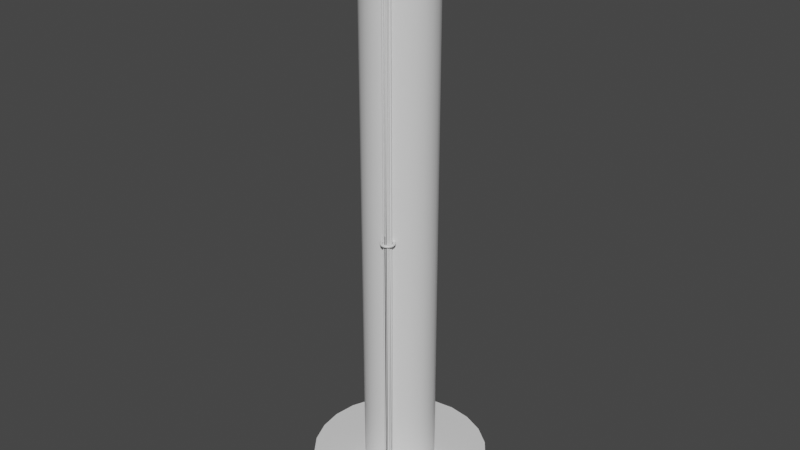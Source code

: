 # Source: button_stand.blend  (saved by Blender 3.6.13; exported with 4.5.12 LTS)
import bpy
from mathutils import Matrix  # noqa: F401  (used for matrix-valued properties, if any)

bpy.ops.wm.read_factory_settings(use_empty=True)
scene = bpy.context.scene
scene.name = 'Scene'

# ---- materials (node trees are filled in below, after node groups)
mat_material = bpy.data.materials.new('Material')
mat_material.alpha_threshold = 0.0
mat_material.use_transparent_shadow = False
mat_material.roughness = 0.5
mat_material.line_color = (0.0, 0.0, 0.0, 1.0)

# ---- node groups
ng_auto_smooth = bpy.data.node_groups.new('Auto Smooth', 'GeometryNodeTree')
_s = ng_auto_smooth.interface.new_socket(name='Geometry', in_out='OUTPUT', socket_type='NodeSocketGeometry')
_s = ng_auto_smooth.interface.new_socket(name='Geometry', in_out='INPUT', socket_type='NodeSocketGeometry')
_s = ng_auto_smooth.interface.new_socket(name='Angle', in_out='INPUT', socket_type='NodeSocketFloat')
_s.subtype = 'ANGLE'
_s.min_value = 0.0
_s.max_value = 3.142
ng_auto_smooth.is_modifier = True
_N = ng_auto_smooth.nodes; _L = ng_auto_smooth.links
n0 = _N.new('NodeGroupOutput'); n0.name = 'Group Output'; n0.location = (480, -100)
n1 = _N.new('NodeGroupInput'); n1.name = 'Group Input'; n1.location = (-420, -300)
n2 = _N.new('NodeGroupInput'); n2.name = 'Group Input.001'; n2.location = (-60, -100)
n3 = _N.new('GeometryNodeSetShadeSmooth'); n3.name = 'Set Shade Smooth'; n3.location = (120, -100)
n3.domain = 'EDGE'
n4 = _N.new('GeometryNodeSetShadeSmooth'); n4.name = 'Set Shade Smooth.001'; n4.location = (300, -100)
n5 = _N.new('GeometryNodeInputMeshEdgeAngle'); n5.name = 'Edge Angle'; n5.location = (-420, -220)
n6 = _N.new('GeometryNodeInputEdgeSmooth'); n6.name = 'Is Edge Smooth'; n6.location = (-60, -160)
n7 = _N.new('GeometryNodeInputShadeSmooth'); n7.name = 'Is Face Smooth'; n7.location = (-240, -340)
n8 = _N.new('FunctionNodeBooleanMath'); n8.name = 'Boolean Math'; n8.location = (-60, -220)
n9 = _N.new('FunctionNodeCompare'); n9.name = 'Compare'; n9.location = (-240, -180)
n9.operation = 'LESS_EQUAL'
_L.new(n5.outputs[0], n9.inputs[0])
_L.new(n4.outputs[0], n0.inputs[0])
_L.new(n1.outputs[1], n9.inputs[1])
_L.new(n9.outputs[0], n8.inputs[0])
_L.new(n7.outputs[0], n8.inputs[1])
_L.new(n2.outputs[0], n3.inputs[0])
_L.new(n6.outputs[0], n3.inputs[1])
_L.new(n3.outputs[0], n4.inputs[0])
_L.new(n8.outputs[0], n3.inputs[2])
n0.is_active_output = True

# ---- material node trees
mat_material.use_nodes = True; mat_material.node_tree.nodes.clear()
_N = mat_material.node_tree.nodes; _L = mat_material.node_tree.links
n0 = _N.new('ShaderNodeOutputMaterial'); n0.name = 'Material Output'; n0.location = (300, 300)
n1 = _N.new('ShaderNodeBsdfPrincipled'); n1.name = 'Principled BSDF'; n1.location = (10, 300)
n1.distribution = 'GGX'
n1.subsurface_method = 'RANDOM_WALK_SKIN'
n1.inputs[3].default_value = 1.45
n1.inputs[27].default_value = (0.0, 0.0, 0.0, 1.0)
n1.inputs[28].default_value = 1.0
_L.new(n1.outputs[0], n0.inputs[0])
n0.is_active_output = True

# ---- world
world_world = bpy.data.worlds.new('World'); scene.world = world_world
world_world.use_nodes = True; world_world.node_tree.nodes.clear()
_N = world_world.node_tree.nodes; _L = world_world.node_tree.links
n0 = _N.new('ShaderNodeOutputWorld'); n0.name = 'World Output'; n0.location = (300, 300)
n1 = _N.new('ShaderNodeBackground'); n1.name = 'Background'; n1.location = (10, 300)
n1.inputs[0].default_value = (0.05088, 0.05088, 0.05088, 1.0)
_L.new(n1.outputs[0], n0.inputs[0])
n0.is_active_output = True
world_world.color = (0.05088, 0.05088, 0.05088)
world_world.use_sun_shadow = False
world_world.sun_shadow_jitter_overblur = 0.0

# ---- meshes
me_cube = bpy.data.meshes.new('Cube')
me_cube.from_pydata([(0.1375, -0.001261, 0.0646), (-0.001261, 0.1375, 0.0646), (0.1328, 0.03432, 0.0646), (0.1189, 0.0679, 0.0646), (0.09674, 0.09674, 0.0646), (0.0679, 0.1189, 0.0646), (0.03432, 0.1328, 0.0646), (-0.001712, 0.3397, -0.0646), (0.3397, -0.001712, -0.0646), (0.08664, 0.328, -0.0646), (0.169, 0.2939, -0.0646), (0.2397, 0.2397, -0.0646), (0.2939, 0.169, -0.0646), (0.328, 0.08664, -0.0646), (-0.001261, -0.1379, 0.0646), (0.03432, -0.1333, 0.0646), (0.0679, -0.1193, 0.0646), (0.09674, -0.09722, 0.0646), (0.1189, -0.06838, 0.0646), (0.133, -0.03438, 0.0646), (-0.001712, -0.3401, -0.0646), (0.328, -0.08712, -0.0646), (0.2939, -0.1694, -0.0646), (0.2397, -0.2401, -0.0646), (0.169, -0.2944, -0.0646), (0.08664, -0.3285, -0.0646), (-0.1379, -0.001261, 0.0646), (-0.03438, 0.133, 0.0646), (-0.06838, 0.1189, 0.0646), (-0.09722, 0.09674, 0.0646), (-0.1193, 0.0679, 0.0646), (-0.1333, 0.03432, 0.0646), (-0.3401, -0.001712, -0.0646), (-0.3285, 0.08664, -0.0646), (-0.2944, 0.169, -0.0646), (-0.2401, 0.2397, -0.0646), (-0.1694, 0.2939, -0.0646), (-0.08712, 0.328, -0.0646), (-0.1334, -0.03438, 0.0646), (-0.1193, -0.06838, 0.0646), (-0.09722, -0.09722, 0.0646), (-0.06838, -0.1193, 0.0646), (-0.03438, -0.1334, 0.0646), (-0.08712, -0.3285, -0.0646), (-0.1694, -0.2944, -0.0646), (-0.2401, -0.2401, -0.0646), (-0.2944, -0.1694, -0.0646), (-0.3285, -0.08712, -0.0646), (0.328, 0.08664, 0.0646), (0.3397, -0.001712, 0.0646), (0.2939, 0.169, 0.0646), (0.2397, 0.2397, 0.0646), (0.169, 0.2939, 0.0646), (0.08664, 0.328, 0.0646), (-0.001712, 0.3397, 0.0646), (-0.08712, -0.3285, 0.0646), (-0.1694, -0.2944, 0.0646), (-0.2401, -0.2401, 0.0646), (-0.2944, -0.1694, 0.0646), (-0.3285, -0.08712, 0.0646), (0.08664, -0.3285, 0.0646), (-0.001712, -0.3401, 0.0646), (0.169, -0.2944, 0.0646), (0.2397, -0.2401, 0.0646), (0.2939, -0.1694, 0.0646), (0.328, -0.08712, 0.0646), (-0.1694, 0.2939, 0.0646), (-0.08712, 0.328, 0.0646), (-0.2401, 0.2397, 0.0646), (-0.2944, 0.169, 0.0646), (-0.3285, 0.08664, 0.0646), (-0.3401, -0.001712, 0.0646), (0.1328, 0.03432, 2.096), (0.1375, -0.001261, 2.096), (0.1189, 0.0679, 2.096), (0.09674, 0.09674, 2.096), (0.0679, 0.1189, 2.096), (0.03432, 0.1328, 2.096), (-0.001261, 0.1375, 2.096), (-0.03438, -0.1334, 2.096), (-0.06838, -0.1193, 2.096), (-0.09722, -0.09722, 2.096), (-0.1193, -0.06838, 2.096), (-0.1334, -0.03438, 2.096), (0.03432, -0.1333, 2.096), (-0.001261, -0.1379, 2.096), (0.0679, -0.1193, 2.096), (0.09674, -0.09722, 2.096), (0.1189, -0.06838, 2.096), (0.133, -0.03438, 2.096), (-0.06838, 0.1189, 2.096), (-0.03438, 0.133, 2.096), (-0.09722, 0.09674, 2.096), (-0.1193, 0.0679, 2.096), (-0.1333, 0.03432, 2.096), (-0.1379, -0.001261, 2.096), (0.1328, 0.03432, 2.096), (0.1375, -0.001261, 2.096), (0.1189, 0.0679, 2.096), (0.09674, 0.09674, 2.096), (0.0679, 0.1189, 2.096), (0.03432, 0.1328, 2.096), (-0.001261, 0.1375, 2.096), (-0.03438, -0.1334, 2.096), (-0.06838, -0.1193, 2.096), (-0.09722, -0.09722, 2.096), (-0.1193, -0.06838, 2.096), (-0.1334, -0.03438, 2.096), (0.03432, -0.1333, 2.096), (-0.001261, -0.1379, 2.096), (0.0679, -0.1193, 2.096), (0.09674, -0.09722, 2.096), (0.1189, -0.06838, 2.096), (0.133, -0.03438, 2.096), (-0.06838, 0.1189, 2.096), (-0.03438, 0.133, 2.096), (-0.09722, 0.09674, 2.096), (-0.1193, 0.0679, 2.096), (-0.1333, 0.03432, 2.096), (-0.1379, -0.001261, 2.096), (0.2216, 0.05743, 2.096), (0.2294, -0.00191, 2.096), (0.1984, 0.1134, 2.096), (0.1615, 0.1615, 2.096), (0.1134, 0.1984, 2.096), (0.05743, 0.2216, 2.096), (-0.00191, 0.2294, 2.096), (-0.05714, -0.2223, 2.096), (-0.1138, -0.1988, 2.096), (-0.1619, -0.1619, 2.096), (-0.1988, -0.1138, 2.096), (-0.2223, -0.05714, 2.096), (0.05743, -0.222, 2.096), (-0.00191, -0.2298, 2.096), (0.1134, -0.1988, 2.096), (0.1615, -0.1619, 2.096), (0.1984, -0.1138, 2.096), (0.2219, -0.05714, 2.096), (-0.1138, 0.1984, 2.096), (-0.05714, 0.2219, 2.096), (-0.1619, 0.1615, 2.096), (-0.1988, 0.1134, 2.096), (-0.222, 0.05743, 2.096), (-0.2298, -0.00191, 2.096), (0.2216, 0.05743, 2.174), (0.2294, -0.00191, 2.174), (0.1984, 0.1134, 2.174), (0.1615, 0.1615, 2.174), (0.1134, 0.1984, 2.174), (0.05743, 0.2216, 2.174), (-0.00191, 0.2294, 2.174), (-0.05714, -0.2223, 2.174), (-0.1138, -0.1988, 2.174), (-0.1619, -0.1619, 2.174), (-0.1988, -0.1138, 2.174), (-0.2223, -0.05714, 2.174), (0.05743, -0.222, 2.174), (-0.00191, -0.2298, 2.174), (0.1134, -0.1988, 2.174), (0.1615, -0.1619, 2.174), (0.1984, -0.1138, 2.174), (0.2219, -0.05714, 2.174), (-0.1138, 0.1984, 2.174), (-0.05714, 0.2219, 2.174), (-0.1619, 0.1615, 2.174), (-0.1988, 0.1134, 2.174), (-0.222, 0.05743, 2.174), (-0.2298, -0.00191, 2.174), (0.05743, -0.222, 2.096), (0.1134, -0.1988, 2.096), (0.09067, -0.1591, 2.096), (0.04588, -0.1776, 2.096), (0.04588, -0.1776, 2.017), (0.09067, -0.1591, 2.096), (0.04588, -0.1776, 2.096), (0.09067, -0.1591, 2.017), (0.09067, -0.1591, 2.017), (0.04588, -0.1776, 2.017), (0.03432, -0.1333, 2.096), (0.03432, -0.1333, 2.017), (0.0679, -0.1193, 2.096), (0.0679, -0.1193, 2.017), (0.05901, -0.1377, 0.0544), (0.05973, -0.1378, 2.116), (0.06209, -0.1394, 0.0544), (0.06264, -0.1407, 2.116), (0.06264, -0.1422, 0.0544), (0.06243, -0.1428, 2.116), (0.06163, -0.144, 0.0544), (0.05829, -0.1451, 0.0544), (0.05829, -0.1451, 2.116), (0.05639, -0.144, 0.0544), (0.05639, -0.144, 2.116), (0.05538, -0.1422, 2.116), (0.05531, -0.1414, 0.0544), (0.05593, -0.1394, 0.0544), (0.05202, -0.145, 0.0544), (0.05202, -0.145, 2.116), (0.05511, -0.1507, 0.0544), (0.05511, -0.1507, 2.116), (0.05346, -0.1521, 0.0544), (0.05346, -0.1521, 2.116), (0.05133, -0.1523, 0.0544), (0.05063, -0.1521, 2.116), (0.04897, -0.1507, 0.0544), (0.04862, -0.1501, 2.116), (0.04834, -0.1487, 0.0544), (0.04861, -0.1472, 2.116), (0.04941, -0.1461, 0.0544), (0.04997, -0.1456, 2.116), (0.06337, -0.1453, 0.0544), (0.06337, -0.1453, 2.116), (0.06503, -0.1466, 0.0544), (0.06503, -0.1466, 2.116), (0.06339, -0.1521, 2.116), (0.06198, -0.1524, 0.0544), (0.06126, -0.1523, 2.116), (0.05937, -0.1513, 0.0544), (0.05891, -0.1507, 2.116), (0.05835, -0.1494, 0.0544), (0.05855, -0.1473, 0.0544), (0.05855, -0.1473, 2.116), (0.06123, -0.1451, 2.116), (0.0685, -0.1362, 2.116), (0.06952, -0.1381, 2.116), (0.06898, -0.1408, 0.0544), (0.06898, -0.1408, 2.116), (0.06592, -0.1425, 2.116), (0.06384, -0.1357, 0.0544), (0.06384, -0.1357, 2.116), (0.05467, -0.1331, 2.116), (0.05657, -0.1342, 0.0544), (0.05657, -0.1342, 2.116), (0.05759, -0.136, 0.0544), (0.05759, -0.1375, 2.116), (0.05603, -0.1398, 2.116), (0.05028, -0.1367, 0.0544), (0.05034, -0.136, 2.116), (0.05135, -0.1341, 0.0544), (0.0519, -0.1337, 2.116), (0.05272, -0.1411, 0.0544), (0.05272, -0.1411, 2.116), (0.05543, -0.1461, 0.0544), (0.05543, -0.1461, 2.116), (0.05408, -0.1478, 0.0544), (0.05408, -0.1478, 2.116), (0.05203, -0.1484, 0.0544), (0.05203, -0.1484, 2.116), (0.05069, -0.1311, 0.0544), (0.05069, -0.1311, 2.116), (0.05259, -0.1322, 0.0544), (0.0536, -0.1341, 0.0544), (0.0534, -0.1362, 0.0544), (0.0534, -0.1362, 2.116), (0.05205, -0.1378, 0.0544), (0.05205, -0.1378, 2.116), (0.04739, -0.1374, 0.0544), (0.04658, -0.1362, 2.116), (0.04629, -0.1348, 0.0544), (0.04636, -0.134, 2.116), (0.04691, -0.1327, 0.0544), (0.04792, -0.1317, 2.116), (0.04856, -0.1314, 0.0544), (0.06531, -0.1334, 0.0544), (0.06531, -0.1334, 2.116), (0.06397, -0.1379, 0.0544), (0.06397, -0.1379, 2.116), (0.06193, -0.1385, 2.116), (0.05829, -0.1355, 2.116), (0.07129, -0.1393, 0.0544), (0.07129, -0.1393, 2.116), (0.07295, -0.1407, 0.0544), (0.07295, -0.1407, 2.116), (0.07351, -0.1435, 0.0544), (0.07351, -0.1435, 2.116), (0.07251, -0.1454, 2.116), (0.07195, -0.1458, 0.0544), (0.06991, -0.1464, 2.116), (0.06649, -0.1442, 0.0544), (0.06627, -0.142, 0.0544), (0.05621, -0.1261, 0.0544), (0.05762, -0.1264, 2.116), (0.05882, -0.1272, 0.0544), (0.05928, -0.1277, 2.116), (0.05991, -0.1298, 0.0544), (0.05991, -0.1298, 2.116), (0.05928, -0.1318, 0.0544), (0.05928, -0.1318, 2.116), (0.05278, -0.1312, 2.116), (0.0525, -0.1298, 0.0544), (0.05257, -0.1291, 2.116), (0.05359, -0.1272, 2.116), (0.05415, -0.1267, 0.0544), (0.05548, -0.1262, 2.116), (0.06463, -0.1249, 0.0544), (0.06463, -0.1249, 2.116), (0.06629, -0.1262, 0.0544), (0.06629, -0.1262, 2.116), (0.06684, -0.129, 0.0544), (0.06684, -0.129, 2.116), (0.06527, -0.1314, 0.0544), (0.06527, -0.1314, 2.116), (0.06321, -0.132, 0.0544), (0.06321, -0.132, 2.116), (0.06115, -0.1252, 0.0544), (0.06115, -0.1252, 2.116), (0.06989, -0.1291, 0.0544), (0.07062, -0.1292, 2.116), (0.07195, -0.1297, 0.0544), (0.07251, -0.1302, 2.116), (0.0736, -0.1328, 0.0544), (0.0736, -0.1328, 2.116), (0.07297, -0.1349, 2.116), (0.07251, -0.1354, 0.0544), (0.07131, -0.1362, 2.116), (0.07062, -0.1364, 0.0544), (0.06728, -0.1354, 0.0544), (0.06682, -0.1349, 2.116), (0.0488, -0.1379, 2.116), (0.0496, -0.1391, 0.0544), (0.04981, -0.1398, 2.116), (0.04981, -0.1413, 0.0544), (0.0496, -0.142, 2.116), (0.04824, -0.1436, 0.0544), (0.04824, -0.1436, 2.116), (0.04618, -0.1443, 0.0544), (0.04618, -0.1443, 2.116), (0.04412, -0.1436, 0.0544), (0.04412, -0.1436, 2.116), (0.04255, -0.1413, 0.0544), (0.04255, -0.1413, 2.116), (0.04276, -0.1391, 2.116), (0.0431, -0.1385, 0.0544), (0.04412, -0.1375, 2.116), (0.04477, -0.1371, 0.0544), (0.06943, -0.146, 0.0544), (0.07179, -0.1476, 2.116), (0.07213, -0.1482, 0.0544), (0.07241, -0.1496, 2.116), (0.07234, -0.1503, 0.0544), (0.07179, -0.1517, 2.116), (0.07133, -0.1522, 0.0544), (0.07013, -0.153, 2.116), (0.06943, -0.1533, 0.0544), (0.06799, -0.1533, 2.116), (0.06729, -0.153, 0.0544), (0.06563, -0.1517, 0.0544), (0.06529, -0.151, 2.116), (0.06501, -0.1496, 0.0544), (0.06508, -0.1489, 2.116), (0.06729, -0.1462, 0.0544), (0.06729, -0.1462, 2.116), (0.08779, -0.1382, 1.057), (0.08704, -0.1382, 1.059), (0.08499, -0.1382, 1.061), (0.08218, -0.1382, 1.061), (0.07937, -0.1382, 1.061), (0.07732, -0.1382, 1.059), (0.07656, -0.1382, 1.057), (0.07732, -0.1382, 1.054), (0.07937, -0.1382, 1.053), (0.08218, -0.1382, 1.052), (0.08499, -0.1382, 1.053), (0.08704, -0.1382, 1.054), (0.08755, -0.1345, 1.057), (0.08681, -0.1346, 1.059), (0.08477, -0.1349, 1.061), (0.08199, -0.1353, 1.061), (0.0792, -0.1356, 1.061), (0.07717, -0.1359, 1.059), (0.07642, -0.136, 1.057), (0.07717, -0.1359, 1.054), (0.0792, -0.1356, 1.053), (0.08199, -0.1353, 1.052), (0.08477, -0.1349, 1.053), (0.08681, -0.1346, 1.054), (0.08684, -0.1309, 1.057), (0.08611, -0.1311, 1.059), (0.08413, -0.1317, 1.061), (0.08141, -0.1324, 1.061), (0.0787, -0.1331, 1.061), (0.07672, -0.1337, 1.059), (0.07599, -0.1339, 1.057), (0.07672, -0.1337, 1.054), (0.0787, -0.1331, 1.053), (0.08141, -0.1324, 1.052), (0.08413, -0.1317, 1.053), (0.08611, -0.1311, 1.054), (0.08566, -0.1275, 1.057), (0.08496, -0.1278, 1.059), (0.08306, -0.1285, 1.061), (0.08047, -0.1296, 1.061), (0.07788, -0.1307, 1.061), (0.07598, -0.1315, 1.059), (0.07528, -0.1318, 1.057), (0.07598, -0.1315, 1.054), (0.07788, -0.1307, 1.053), (0.08047, -0.1296, 1.052), (0.08306, -0.1285, 1.053), (0.08496, -0.1278, 1.054), (0.08403, -0.1242, 1.057), (0.08338, -0.1245, 1.059), (0.0816, -0.1256, 1.061), (0.07917, -0.127, 1.061), (0.07674, -0.1284, 1.061), (0.07496, -0.1294, 1.059), (0.07431, -0.1298, 1.057), (0.07496, -0.1294, 1.054), (0.07674, -0.1284, 1.053), (0.07917, -0.127, 1.052), (0.0816, -0.1256, 1.053), (0.08338, -0.1245, 1.054), (0.08199, -0.1211, 1.057), (0.0814, -0.1216, 1.059), (0.07976, -0.1228, 1.061), (0.07754, -0.1245, 1.061), (0.07531, -0.1262, 1.061), (0.07368, -0.1275, 1.059), (0.07308, -0.128, 1.057), (0.07368, -0.1275, 1.054), (0.07531, -0.1262, 1.053), (0.07754, -0.1245, 1.052), (0.07976, -0.1228, 1.053), (0.0814, -0.1216, 1.054), (0.07957, -0.1184, 1.057), (0.07904, -0.1189, 1.059), (0.07759, -0.1203, 1.061), (0.0756, -0.1223, 1.061), (0.07361, -0.1243, 1.061), (0.07216, -0.1258, 1.059), (0.07163, -0.1263, 1.057), (0.07216, -0.1258, 1.054), (0.07361, -0.1243, 1.053), (0.0756, -0.1223, 1.052), (0.07759, -0.1203, 1.053), (0.07904, -0.1189, 1.054), (0.07681, -0.1159, 1.057), (0.07635, -0.1165, 1.059), (0.0751, -0.1182, 1.061), (0.07339, -0.1204, 1.061), (0.07168, -0.1226, 1.061), (0.07043, -0.1243, 1.059), (0.06997, -0.1248, 1.057), (0.07043, -0.1243, 1.054), (0.07168, -0.1226, 1.053), (0.07339, -0.1204, 1.052), (0.0751, -0.1182, 1.053), (0.07635, -0.1165, 1.054), (0.07376, -0.1139, 1.057), (0.07338, -0.1145, 1.059), (0.07235, -0.1163, 1.061), (0.07095, -0.1188, 1.061), (0.06954, -0.1212, 1.061), (0.06852, -0.123, 1.059), (0.06814, -0.1236, 1.057), (0.06852, -0.123, 1.054), (0.06954, -0.1212, 1.053), (0.07095, -0.1188, 1.052), (0.07235, -0.1163, 1.053), (0.07338, -0.1145, 1.054), (0.06939, -0.1149, 1.061), (0.06831, -0.1175, 1.061), (0.06724, -0.1201, 1.061), (0.06645, -0.122, 1.059), (0.06616, -0.1226, 1.057), (0.06645, -0.122, 1.054), (0.06724, -0.1201, 1.053), (0.06831, -0.1175, 1.052), (0.06939, -0.1149, 1.053), (0.07017, -0.113, 1.054), (0.0648, -0.1192, 1.061), (0.06427, -0.1212, 1.059), (0.06408, -0.1219, 1.057), (0.06427, -0.1212, 1.054), (0.0648, -0.1192, 1.053), (0.06553, -0.1165, 1.052), (0.06201, -0.1208, 1.059), (0.06192, -0.1215, 1.057), (0.06201, -0.1208, 1.054), (0.06228, -0.1187, 1.053), (0.04412, -0.1262, 1.061), (0.04576, -0.1275, 1.059), (0.04635, -0.128, 1.057), (0.04576, -0.1275, 1.054), (0.04412, -0.1262, 1.053), (0.0427, -0.1284, 1.061), (0.04448, -0.1294, 1.059), (0.04513, -0.1298, 1.057), (0.04448, -0.1294, 1.054), (0.0427, -0.1284, 1.053), (0.04027, -0.127, 1.052), (0.03897, -0.1296, 1.061), (0.04156, -0.1307, 1.061), (0.04346, -0.1315, 1.059), (0.04415, -0.1318, 1.057), (0.04346, -0.1315, 1.054), (0.04156, -0.1307, 1.053), (0.03897, -0.1296, 1.052), (0.03637, -0.1285, 1.053), (0.0326, -0.1309, 1.057), (0.03332, -0.1311, 1.059), (0.03531, -0.1317, 1.061), (0.03802, -0.1324, 1.061), (0.04073, -0.1331, 1.061), (0.04272, -0.1337, 1.059), (0.04345, -0.1339, 1.057), (0.04272, -0.1337, 1.054), (0.04073, -0.1331, 1.053), (0.03802, -0.1324, 1.052), (0.03531, -0.1317, 1.053), (0.03332, -0.1311, 1.054), (0.03188, -0.1345, 1.057), (0.03263, -0.1346, 1.059), (0.03466, -0.1349, 1.061), (0.03745, -0.1353, 1.061), (0.04023, -0.1356, 1.061), (0.04227, -0.1359, 1.059), (0.04302, -0.136, 1.057), (0.04227, -0.1359, 1.054), (0.04023, -0.1356, 1.053), (0.03745, -0.1353, 1.052), (0.03466, -0.1349, 1.053), (0.03263, -0.1346, 1.054), (0.03164, -0.1382, 1.057), (0.03239, -0.1382, 1.059), (0.03445, -0.1382, 1.061), (0.03726, -0.1382, 1.061), (0.04006, -0.1382, 1.061), (0.04212, -0.1382, 1.059), (0.04287, -0.1382, 1.057), (0.04212, -0.1382, 1.054), (0.04006, -0.1382, 1.053), (0.03726, -0.1382, 1.052), (0.03445, -0.1382, 1.053), (0.03239, -0.1382, 1.054), (0.03188, -0.1419, 1.057), (0.03263, -0.1418, 1.059), (0.03466, -0.1415, 1.061), (0.03745, -0.1411, 1.061), (0.04023, -0.1408, 1.061), (0.04227, -0.1405, 1.059), (0.04302, -0.1404, 1.057), (0.04227, -0.1405, 1.054), (0.04023, -0.1408, 1.053), (0.03745, -0.1411, 1.052), (0.03466, -0.1415, 1.053), (0.03263, -0.1418, 1.054), (0.0326, -0.1455, 1.057), (0.03332, -0.1453, 1.059), (0.03531, -0.1448, 1.061), (0.03802, -0.144, 1.061), (0.04073, -0.1433, 1.061), (0.04272, -0.1428, 1.059), (0.04345, -0.1426, 1.057), (0.04272, -0.1428, 1.054), (0.04073, -0.1433, 1.053), (0.03802, -0.144, 1.052), (0.03531, -0.1448, 1.053), (0.03332, -0.1453, 1.054), (0.03378, -0.149, 1.057), (0.03447, -0.1487, 1.059), (0.03637, -0.1479, 1.061), (0.03897, -0.1468, 1.061), (0.04156, -0.1457, 1.061), (0.04346, -0.1449, 1.059), (0.04415, -0.1447, 1.057), (0.04346, -0.1449, 1.054), (0.04156, -0.1457, 1.053), (0.03897, -0.1468, 1.052), (0.03637, -0.1479, 1.053), (0.03447, -0.1487, 1.054), (0.0354, -0.1523, 1.057), (0.03605, -0.1519, 1.059), (0.03783, -0.1508, 1.061), (0.04027, -0.1494, 1.061), (0.0427, -0.148, 1.061), (0.04448, -0.147, 1.059), (0.04513, -0.1466, 1.057), (0.04448, -0.147, 1.054), (0.0427, -0.148, 1.053), (0.04027, -0.1494, 1.052), (0.03783, -0.1508, 1.053), (0.03605, -0.1519, 1.054), (0.03744, -0.1553, 1.057), (0.03804, -0.1548, 1.059), (0.03967, -0.1536, 1.061), (0.0419, -0.1519, 1.061), (0.04412, -0.1502, 1.061), (0.04576, -0.1489, 1.059), (0.04635, -0.1485, 1.057), (0.04576, -0.1489, 1.054), (0.04412, -0.1502, 1.053), (0.0419, -0.1519, 1.052), (0.03967, -0.1536, 1.053), (0.03804, -0.1548, 1.054), (0.03986, -0.1581, 1.057), (0.0404, -0.1575, 1.059), (0.04185, -0.1561, 1.061), (0.04383, -0.1541, 1.061), (0.04582, -0.1521, 1.061), (0.04727, -0.1507, 1.059), (0.04781, -0.1501, 1.057), (0.04727, -0.1507, 1.054), (0.04582, -0.1521, 1.053), (0.04383, -0.1541, 1.052), (0.04185, -0.1561, 1.053), (0.0404, -0.1575, 1.054), (0.04263, -0.1605, 1.057), (0.04308, -0.1599, 1.059), (0.04433, -0.1583, 1.061), (0.04604, -0.156, 1.061), (0.04775, -0.1538, 1.061), (0.049, -0.1522, 1.059), (0.04946, -0.1516, 1.057), (0.049, -0.1522, 1.054), (0.04775, -0.1538, 1.053), (0.04604, -0.156, 1.052), (0.04433, -0.1583, 1.053), (0.04308, -0.1599, 1.054), (0.04568, -0.1625, 1.057), (0.04606, -0.1619, 1.059), (0.04708, -0.1601, 1.061), (0.04849, -0.1577, 1.061), (0.04989, -0.1552, 1.061), (0.05092, -0.1535, 1.059), (0.05129, -0.1528, 1.057), (0.05092, -0.1535, 1.054), (0.04989, -0.1552, 1.053), (0.04849, -0.1577, 1.052), (0.04708, -0.1601, 1.053), (0.04606, -0.1619, 1.054), (0.04897, -0.1642, 1.057), (0.04926, -0.1635, 1.059), (0.05005, -0.1616, 1.061), (0.05112, -0.159, 1.061), (0.0522, -0.1564, 1.061), (0.05298, -0.1545, 1.059), (0.05327, -0.1538, 1.057), (0.05298, -0.1545, 1.054), (0.0522, -0.1564, 1.053), (0.05112, -0.159, 1.052), (0.05005, -0.1616, 1.053), (0.04926, -0.1635, 1.054), (0.05245, -0.1653, 1.057), (0.05265, -0.1646, 1.059), (0.05318, -0.1626, 1.061), (0.0539, -0.1599, 1.061), (0.05463, -0.1572, 1.061), (0.05516, -0.1552, 1.059), (0.05536, -0.1545, 1.057), (0.05516, -0.1552, 1.054), (0.05463, -0.1572, 1.053), (0.0539, -0.1599, 1.052), (0.05318, -0.1626, 1.053), (0.05265, -0.1646, 1.054), (0.05605, -0.166, 1.057), (0.05615, -0.1653, 1.059), (0.05642, -0.1633, 1.061), (0.05679, -0.1605, 1.061), (0.05715, -0.1577, 1.061), (0.05742, -0.1557, 1.059), (0.05752, -0.1549, 1.057), (0.05742, -0.1557, 1.054), (0.05715, -0.1577, 1.053), (0.05679, -0.1605, 1.052), (0.05642, -0.1633, 1.053), (0.05615, -0.1653, 1.054), (0.05972, -0.1663, 1.057), (0.05972, -0.1655, 1.059), (0.05972, -0.1635, 1.061), (0.05972, -0.1607, 1.061), (0.05972, -0.1579, 1.061), (0.05972, -0.1558, 1.059), (0.05972, -0.1551, 1.057), (0.05972, -0.1558, 1.054), (0.05972, -0.1579, 1.053), (0.05972, -0.1607, 1.052), (0.05972, -0.1635, 1.053), (0.05972, -0.1655, 1.054), (0.06338, -0.166, 1.057), (0.06328, -0.1653, 1.059), (0.06302, -0.1633, 1.061), (0.06265, -0.1605, 1.061), (0.06228, -0.1577, 1.061), (0.06201, -0.1557, 1.059), (0.06192, -0.1549, 1.057), (0.06201, -0.1557, 1.054), (0.06228, -0.1577, 1.053), (0.06265, -0.1605, 1.052), (0.06302, -0.1633, 1.053), (0.06328, -0.1653, 1.054), (0.06698, -0.1653, 1.057), (0.06679, -0.1646, 1.059), (0.06626, -0.1626, 1.061), (0.06553, -0.1599, 1.061), (0.0648, -0.1572, 1.061), (0.06427, -0.1552, 1.059), (0.06408, -0.1545, 1.057), (0.06427, -0.1552, 1.054), (0.0648, -0.1572, 1.053), (0.06553, -0.1599, 1.052), (0.06626, -0.1626, 1.053), (0.06679, -0.1646, 1.054), (0.07046, -0.1642, 1.057), (0.07017, -0.1635, 1.059), (0.06939, -0.1616, 1.061), (0.06831, -0.159, 1.061), (0.06724, -0.1564, 1.061), (0.06645, -0.1545, 1.059), (0.06616, -0.1538, 1.057), (0.06645, -0.1545, 1.054), (0.06724, -0.1564, 1.053), (0.06831, -0.159, 1.052), (0.06939, -0.1616, 1.053), (0.07017, -0.1635, 1.054), (0.07376, -0.1625, 1.057), (0.07338, -0.1619, 1.059), (0.07235, -0.1601, 1.061), (0.07095, -0.1577, 1.061), (0.06954, -0.1552, 1.061), (0.06852, -0.1535, 1.059), (0.06814, -0.1528, 1.057), (0.06852, -0.1535, 1.054), (0.06954, -0.1552, 1.053), (0.07095, -0.1577, 1.052), (0.07235, -0.1601, 1.053), (0.07338, -0.1619, 1.054), (0.07681, -0.1605, 1.057), (0.07635, -0.1599, 1.059), (0.0751, -0.1583, 1.061), (0.07339, -0.156, 1.061), (0.07168, -0.1538, 1.061), (0.07043, -0.1522, 1.059), (0.06997, -0.1516, 1.057), (0.07043, -0.1522, 1.054), (0.07168, -0.1538, 1.053), (0.07339, -0.156, 1.052), (0.0751, -0.1583, 1.053), (0.07635, -0.1599, 1.054), (0.07957, -0.1581, 1.057), (0.07904, -0.1575, 1.059), (0.07759, -0.1561, 1.061), (0.0756, -0.1541, 1.061), (0.07361, -0.1521, 1.061), (0.07216, -0.1507, 1.059), (0.07163, -0.1501, 1.057), (0.07216, -0.1507, 1.054), (0.07361, -0.1521, 1.053), (0.0756, -0.1541, 1.052), (0.07759, -0.1561, 1.053), (0.07904, -0.1575, 1.054), (0.08199, -0.1553, 1.057), (0.0814, -0.1548, 1.059), (0.07976, -0.1536, 1.061), (0.07754, -0.1519, 1.061), (0.07531, -0.1502, 1.061), (0.07368, -0.1489, 1.059), (0.07308, -0.1485, 1.057), (0.07368, -0.1489, 1.054), (0.07531, -0.1502, 1.053), (0.07754, -0.1519, 1.052), (0.07976, -0.1536, 1.053), (0.0814, -0.1548, 1.054), (0.08403, -0.1523, 1.057), (0.08338, -0.1519, 1.059), (0.0816, -0.1508, 1.061), (0.07917, -0.1494, 1.061), (0.07674, -0.148, 1.061), (0.07496, -0.147, 1.059), (0.07431, -0.1466, 1.057), (0.07496, -0.147, 1.054), (0.07674, -0.148, 1.053), (0.07917, -0.1494, 1.052), (0.0816, -0.1508, 1.053), (0.08338, -0.1519, 1.054), (0.08566, -0.149, 1.057), (0.08496, -0.1487, 1.059), (0.08306, -0.1479, 1.061), (0.08047, -0.1468, 1.061), (0.07788, -0.1457, 1.061), (0.07598, -0.1449, 1.059), (0.07528, -0.1447, 1.057), (0.07598, -0.1449, 1.054), (0.07788, -0.1457, 1.053), (0.08047, -0.1468, 1.052), (0.08306, -0.1479, 1.053), (0.08496, -0.1487, 1.054), (0.08684, -0.1455, 1.057), (0.08611, -0.1453, 1.059), (0.08413, -0.1448, 1.061), (0.08141, -0.144, 1.061), (0.0787, -0.1433, 1.061), (0.07672, -0.1428, 1.059), (0.07599, -0.1426, 1.057), (0.07672, -0.1428, 1.054), (0.0787, -0.1433, 1.053), (0.08141, -0.144, 1.052), (0.08413, -0.1448, 1.053), (0.08611, -0.1453, 1.054), (0.08755, -0.1419, 1.057), (0.08681, -0.1418, 1.059), (0.08477, -0.1415, 1.061), (0.08199, -0.1411, 1.061), (0.0792, -0.1408, 1.061), (0.07717, -0.1405, 1.059), (0.07642, -0.1404, 1.057), (0.07717, -0.1405, 1.054), (0.0792, -0.1408, 1.053), (0.08199, -0.1411, 1.052), (0.08477, -0.1415, 1.053), (0.08681, -0.1418, 1.054)], [], [(8, 21, 22, 23, 24, 25, 20, 43, 44, 45, 46, 47, 32, 33, 34, 35, 36, 37, 7, 9, 10, 11, 12, 13), (49, 8, 13, 48), (48, 13, 12, 50), (50, 12, 11, 51), (51, 11, 10, 52), (52, 10, 9, 53), (53, 9, 7, 54), (20, 61, 55, 43), (43, 55, 56, 44), (44, 56, 57, 45), (45, 57, 58, 46), (46, 58, 59, 47), (47, 59, 71, 32), (61, 20, 25, 60), (60, 25, 24, 62), (62, 24, 23, 63), (63, 23, 22, 64), (64, 22, 21, 65), (65, 21, 8, 49), (54, 7, 37, 67), (67, 37, 36, 66), (66, 36, 35, 68), (68, 35, 34, 69), (69, 34, 33, 70), (70, 33, 32, 71), (4, 5, 76, 75), (2, 0, 49, 48), (3, 2, 48, 50), (4, 3, 50, 51), (5, 4, 51, 52), (6, 5, 52, 53), (1, 6, 53, 54), (42, 41, 56, 55), (41, 40, 57, 56), (40, 39, 58, 57), (39, 38, 59, 58), (15, 14, 61, 60), (16, 15, 60, 62), (17, 16, 62, 63), (18, 17, 63, 64), (19, 18, 64, 65), (28, 27, 67, 66), (29, 28, 66, 68), (30, 29, 68, 69), (31, 30, 69, 70), (26, 31, 70, 71), (14, 42, 55, 61), (38, 26, 71, 59), (0, 19, 65, 49), (27, 1, 54, 67), (88, 89, 113, 112), (30, 31, 94, 93), (15, 16, 86, 84), (5, 6, 77, 76), (31, 26, 95, 94), (16, 17, 87, 86), (6, 1, 78, 77), (42, 14, 85, 79), (17, 18, 88, 87), (41, 42, 79, 80), (26, 38, 83, 95), (18, 19, 89, 88), (40, 41, 80, 81), (19, 0, 73, 89), (0, 2, 72, 73), (27, 28, 90, 91), (39, 40, 81, 82), (1, 27, 91, 78), (2, 3, 74, 72), (28, 29, 92, 90), (38, 39, 82, 83), (3, 4, 75, 74), (29, 30, 93, 92), (14, 15, 84, 85), (99, 100, 124, 123), (81, 80, 104, 105), (89, 73, 97, 113), (73, 72, 96, 97), (91, 90, 114, 115), (82, 81, 105, 106), (78, 91, 115, 102), (72, 74, 98, 96), (90, 92, 116, 114), (83, 82, 106, 107), (74, 75, 99, 98), (92, 93, 117, 116), (85, 84, 108, 109), (75, 76, 100, 99), (93, 94, 118, 117), (84, 86, 110, 108), (76, 77, 101, 100), (94, 95, 119, 118), (86, 87, 111, 110), (77, 78, 102, 101), (79, 85, 109, 103), (87, 88, 112, 111), (80, 79, 103, 104), (95, 83, 107, 119), (129, 128, 152, 153), (117, 118, 142, 141), (100, 101, 125, 124), (118, 119, 143, 142), (110, 111, 135, 134), (101, 102, 126, 125), (103, 109, 133, 127), (111, 112, 136, 135), (104, 103, 127, 128), (119, 107, 131, 143), (112, 113, 137, 136), (105, 104, 128, 129), (113, 97, 121, 137), (97, 96, 120, 121), (115, 114, 138, 139), (106, 105, 129, 130), (102, 115, 139, 126), (96, 98, 122, 120), (114, 116, 140, 138), (107, 106, 130, 131), (98, 99, 123, 122), (116, 117, 141, 140), (109, 108, 132, 133), (144, 146, 147, 148, 149, 150, 163, 162, 164, 165, 166, 167, 155, 154, 153, 152, 151, 157, 156, 158, 159, 160, 161, 145), (137, 121, 145, 161), (121, 120, 144, 145), (139, 138, 162, 163), (130, 129, 153, 154), (126, 139, 163, 150), (120, 122, 146, 144), (138, 140, 164, 162), (131, 130, 154, 155), (122, 123, 147, 146), (140, 141, 165, 164), (133, 132, 156, 157), (123, 124, 148, 147), (141, 142, 166, 165), (132, 134, 158, 156), (124, 125, 149, 148), (142, 143, 167, 166), (134, 135, 159, 158), (125, 126, 150, 149), (127, 133, 157, 151), (135, 136, 160, 159), (128, 127, 151, 152), (143, 131, 155, 167), (136, 137, 161, 160), (171, 170, 169, 168), (170, 171, 177, 176), (180, 173, 175, 181), (174, 178, 179, 172), (182, 234, 183), (182, 183, 267), (182, 267, 184), (184, 267, 185), (184, 185, 187, 186), (186, 187, 188), (188, 187, 222), (188, 222, 190, 189), (189, 190, 191), (191, 190, 192), (191, 192, 193), (191, 193, 194), (194, 193, 235, 195), (195, 235, 234), (195, 234, 233), (233, 234, 182), (196, 197, 243, 242), (242, 243, 245, 244), (244, 245, 199, 198), (198, 199, 201, 200), (200, 201, 202), (202, 201, 203), (202, 203, 204), (204, 203, 205), (204, 205, 206), (206, 205, 207), (206, 207, 208), (208, 207, 209), (208, 209, 196), (196, 209, 197), (188, 211, 210), (210, 211, 213, 212), (212, 213, 349), (212, 349, 348), (348, 349, 347), (348, 347, 346), (346, 347, 214, 215), (215, 214, 216), (215, 216, 218, 217), (217, 218, 219), (219, 218, 221), (219, 221, 220), (220, 221, 190, 189), (188, 222, 211), (263, 229, 317, 316), (316, 317, 223), (316, 223, 224, 315), (315, 224, 270, 269), (269, 270, 226, 225), (225, 226, 279), (279, 226, 227), (279, 227, 186), (186, 227, 187), (184, 267, 265), (265, 267, 228), (228, 267, 229), (228, 229, 263), (250, 230, 251), (251, 230, 232, 231), (231, 232, 234, 233), (195, 235, 194), (194, 235, 193), (194, 193, 241, 240), (240, 241, 320, 254), (254, 320, 318), (254, 318, 236), (236, 318, 237), (236, 237, 238), (238, 237, 239), (238, 239, 288, 250), (250, 288, 230), (240, 241, 193), (240, 193, 194), (191, 193, 243, 242), (244, 245, 247, 246), (246, 247, 207, 206), (208, 209, 324, 323), (323, 324, 321), (321, 324, 322), (321, 322, 320), (321, 320, 241, 240), (262, 249, 248), (248, 249, 288, 250), (250, 288, 239, 251), (251, 239, 253, 252), (252, 253, 255, 254), (254, 255, 320), (254, 320, 236), (236, 320, 318, 256), (256, 318, 257), (256, 257, 258), (258, 257, 259), (258, 259, 261, 260), (260, 261, 262), (262, 261, 249), (302, 303, 264, 263), (263, 264, 229), (228, 229, 266, 265), (265, 266, 267, 184), (233, 234, 268), (233, 268, 232, 231), (231, 232, 287, 286), (286, 287, 284), (284, 287, 303, 302), (269, 270, 272, 271), (271, 272, 274, 273), (273, 274, 275), (273, 275, 276), (276, 275, 336), (276, 336, 277, 335), (335, 277, 350), (350, 277, 351, 278), (278, 351, 227), (278, 227, 279), (279, 227, 226, 225), (280, 293, 281), (280, 281, 283, 282), (282, 283, 285, 284), (284, 285, 287, 286), (250, 288, 289), (289, 288, 249, 248), (289, 288, 290), (289, 290, 291), (289, 291, 292), (292, 291, 293), (292, 293, 280), (294, 295, 297, 296), (296, 297, 299, 298), (298, 299, 301, 300), (300, 301, 303, 302), (282, 283, 305, 304), (304, 305, 295, 294), (306, 307, 308), (308, 307, 309), (308, 309, 311, 310), (310, 311, 312), (310, 312, 313), (313, 312, 314), (313, 314, 224, 315), (316, 317, 264, 263), (263, 264, 301, 300), (298, 299, 307, 306), (236, 320, 319), (319, 320, 321), (323, 324, 326, 325), (325, 326, 328, 327), (327, 328, 329), (329, 328, 330), (329, 330, 331, 332), (332, 331, 334), (334, 331, 333), (334, 333, 257, 256), (335, 277, 337), (337, 277, 336), (337, 336, 339), (339, 336, 338), (339, 338, 340), (339, 340, 341), (341, 340, 343), (343, 340, 342), (343, 342, 344), (343, 344, 345), (345, 344, 346), (346, 344, 347), (212, 213, 351, 350), (350, 351, 277), (183, 234, 235, 193, 192, 190, 222, 187, 185, 267), (233, 182, 184, 186, 188, 189, 191, 194, 195), (197, 209, 207, 205, 203, 201, 199, 245, 243), (196, 242, 244, 198, 200, 202, 204, 206, 208), (211, 222, 190, 221, 218, 216, 214, 347, 349, 213), (188, 210, 212, 348, 346, 215, 217, 219, 220, 189), (317, 229, 267, 185, 187, 227, 226, 270, 224, 223), (263, 316, 315, 269, 225, 279, 186, 184, 265, 228), (230, 288, 239, 237, 318, 320, 241, 193, 235, 234, 232), (250, 251, 231, 233, 195, 194, 240, 254, 236, 238), (241, 320, 322, 324, 209, 207, 247, 245, 243, 193), (240, 194, 191, 242, 244, 246, 206, 208, 323, 321), (249, 261, 259, 257, 318, 320, 255, 253, 239, 288), (262, 248, 250, 251, 252, 254, 236, 256, 258, 260), (303, 287, 232, 268, 234, 183, 267, 266, 229, 264), (302, 263, 228, 265, 184, 182, 233, 231, 286, 284), (270, 226, 227, 351, 277, 336, 275, 274, 272), (225, 269, 271, 273, 276, 335, 350, 278, 279), (281, 293, 291, 290, 288, 230, 232, 287, 285, 283), (292, 280, 282, 284, 286, 231, 251, 250, 289), (295, 305, 283, 285, 287, 303, 301, 299, 297), (304, 294, 296, 298, 300, 302, 284, 282), (309, 307, 299, 301, 264, 317, 223, 224, 314, 312, 311), (306, 308, 310, 313, 315, 316, 263, 300, 298), (257, 333, 331, 330, 328, 326, 324, 322, 320, 318), (334, 256, 236, 319, 321, 323, 325, 327, 329, 332), (277, 351, 213, 349, 347, 344, 342, 340, 338, 336), (350, 335, 337, 339, 341, 343, 345, 346, 348, 212), (352, 364, 365, 353), (353, 365, 366, 354), (354, 366, 367, 355), (355, 367, 368, 356), (356, 368, 369, 357), (357, 369, 370, 358), (358, 370, 371, 359), (359, 371, 372, 360), (360, 372, 373, 361), (361, 373, 374, 362), (362, 374, 375, 363), (363, 375, 364, 352), (364, 376, 377, 365), (365, 377, 378, 366), (366, 378, 379, 367), (367, 379, 380, 368), (368, 380, 381, 369), (369, 381, 382, 370), (370, 382, 383, 371), (371, 383, 384, 372), (372, 384, 385, 373), (373, 385, 386, 374), (374, 386, 387, 375), (375, 387, 376, 364), (376, 388, 389, 377), (377, 389, 390, 378), (378, 390, 391, 379), (379, 391, 392, 380), (380, 392, 393, 381), (381, 393, 394, 382), (382, 394, 395, 383), (383, 395, 396, 384), (384, 396, 397, 385), (385, 397, 398, 386), (386, 398, 399, 387), (387, 399, 388, 376), (388, 400, 401, 389), (389, 401, 402, 390), (390, 402, 403, 391), (391, 403, 404, 392), (392, 404, 405, 393), (393, 405, 406, 394), (394, 406, 407, 395), (395, 407, 408, 396), (396, 408, 409, 397), (397, 409, 410, 398), (398, 410, 411, 399), (399, 411, 400, 388), (400, 412, 413, 401), (401, 413, 414, 402), (402, 414, 415, 403), (403, 415, 416, 404), (404, 416, 417, 405), (405, 417, 418, 406), (406, 418, 419, 407), (407, 419, 420, 408), (408, 420, 421, 409), (409, 421, 422, 410), (410, 422, 423, 411), (411, 423, 412, 400), (412, 424, 425, 413), (413, 425, 426, 414), (414, 426, 427, 415), (415, 427, 428, 416), (416, 428, 429, 417), (417, 429, 430, 418), (418, 430, 431, 419), (419, 431, 432, 420), (420, 432, 433, 421), (421, 433, 434, 422), (422, 434, 435, 423), (423, 435, 424, 412), (424, 436, 437, 425), (425, 437, 438, 426), (426, 438, 439, 427), (427, 439, 440, 428), (428, 440, 441, 429), (429, 441, 442, 430), (430, 442, 443, 431), (431, 443, 444, 432), (432, 444, 445, 433), (433, 445, 446, 434), (434, 446, 447, 435), (435, 447, 436, 424), (436, 448, 449, 437), (437, 449, 450, 438), (438, 450, 451, 439), (439, 451, 452, 440), (440, 452, 453, 441), (441, 453, 454, 442), (442, 454, 455, 443), (443, 455, 456, 444), (444, 456, 457, 445), (445, 457, 458, 446), (446, 458, 459, 447), (447, 459, 448, 436), (450, 460, 461, 451), (451, 461, 462, 452), (452, 462, 463, 453), (453, 463, 464, 454), (454, 464, 465, 455), (455, 465, 466, 456), (456, 466, 467, 457), (457, 467, 468, 458), (458, 468, 469, 459), (462, 470, 471, 463), (463, 471, 472, 464), (464, 472, 473, 465), (465, 473, 474, 466), (466, 474, 475, 467), (471, 476, 477, 472), (472, 477, 478, 473), (473, 478, 479, 474), (480, 485, 486, 481), (481, 486, 487, 482), (482, 487, 488, 483), (483, 488, 489, 484), (485, 492, 493, 486), (486, 493, 494, 487), (487, 494, 495, 488), (488, 495, 496, 489), (489, 496, 497, 490), (491, 502, 503, 492), (492, 503, 504, 493), (493, 504, 505, 494), (494, 505, 506, 495), (495, 506, 507, 496), (496, 507, 508, 497), (497, 508, 509, 498), (499, 511, 512, 500), (500, 512, 513, 501), (501, 513, 514, 502), (502, 514, 515, 503), (503, 515, 516, 504), (504, 516, 517, 505), (505, 517, 518, 506), (506, 518, 519, 507), (507, 519, 520, 508), (508, 520, 521, 509), (509, 521, 522, 510), (510, 522, 511, 499), (511, 523, 524, 512), (512, 524, 525, 513), (513, 525, 526, 514), (514, 526, 527, 515), (515, 527, 528, 516), (516, 528, 529, 517), (517, 529, 530, 518), (518, 530, 531, 519), (519, 531, 532, 520), (520, 532, 533, 521), (521, 533, 534, 522), (522, 534, 523, 511), (523, 535, 536, 524), (524, 536, 537, 525), (525, 537, 538, 526), (526, 538, 539, 527), (527, 539, 540, 528), (528, 540, 541, 529), (529, 541, 542, 530), (530, 542, 543, 531), (531, 543, 544, 532), (532, 544, 545, 533), (533, 545, 546, 534), (534, 546, 535, 523), (535, 547, 548, 536), (536, 548, 549, 537), (537, 549, 550, 538), (538, 550, 551, 539), (539, 551, 552, 540), (540, 552, 553, 541), (541, 553, 554, 542), (542, 554, 555, 543), (543, 555, 556, 544), (544, 556, 557, 545), (545, 557, 558, 546), (546, 558, 547, 535), (547, 559, 560, 548), (548, 560, 561, 549), (549, 561, 562, 550), (550, 562, 563, 551), (551, 563, 564, 552), (552, 564, 565, 553), (553, 565, 566, 554), (554, 566, 567, 555), (555, 567, 568, 556), (556, 568, 569, 557), (557, 569, 570, 558), (558, 570, 559, 547), (559, 571, 572, 560), (560, 572, 573, 561), (561, 573, 574, 562), (562, 574, 575, 563), (563, 575, 576, 564), (564, 576, 577, 565), (565, 577, 578, 566), (566, 578, 579, 567), (567, 579, 580, 568), (568, 580, 581, 569), (569, 581, 582, 570), (570, 582, 571, 559), (571, 583, 584, 572), (572, 584, 585, 573), (573, 585, 586, 574), (574, 586, 587, 575), (575, 587, 588, 576), (576, 588, 589, 577), (577, 589, 590, 578), (578, 590, 591, 579), (579, 591, 592, 580), (580, 592, 593, 581), (581, 593, 594, 582), (582, 594, 583, 571), (583, 595, 596, 584), (584, 596, 597, 585), (585, 597, 598, 586), (586, 598, 599, 587), (587, 599, 600, 588), (588, 600, 601, 589), (589, 601, 602, 590), (590, 602, 603, 591), (591, 603, 604, 592), (592, 604, 605, 593), (593, 605, 606, 594), (594, 606, 595, 583), (595, 607, 608, 596), (596, 608, 609, 597), (597, 609, 610, 598), (598, 610, 611, 599), (599, 611, 612, 600), (600, 612, 613, 601), (601, 613, 614, 602), (602, 614, 615, 603), (603, 615, 616, 604), (604, 616, 617, 605), (605, 617, 618, 606), (606, 618, 607, 595), (607, 619, 620, 608), (608, 620, 621, 609), (609, 621, 622, 610), (610, 622, 623, 611), (611, 623, 624, 612), (612, 624, 625, 613), (613, 625, 626, 614), (614, 626, 627, 615), (615, 627, 628, 616), (616, 628, 629, 617), (617, 629, 630, 618), (618, 630, 619, 607), (619, 631, 632, 620), (620, 632, 633, 621), (621, 633, 634, 622), (622, 634, 635, 623), (623, 635, 636, 624), (624, 636, 637, 625), (625, 637, 638, 626), (626, 638, 639, 627), (627, 639, 640, 628), (628, 640, 641, 629), (629, 641, 642, 630), (630, 642, 631, 619), (631, 643, 644, 632), (632, 644, 645, 633), (633, 645, 646, 634), (634, 646, 647, 635), (635, 647, 648, 636), (636, 648, 649, 637), (637, 649, 650, 638), (638, 650, 651, 639), (639, 651, 652, 640), (640, 652, 653, 641), (641, 653, 654, 642), (642, 654, 643, 631), (643, 655, 656, 644), (644, 656, 657, 645), (645, 657, 658, 646), (646, 658, 659, 647), (647, 659, 660, 648), (648, 660, 661, 649), (649, 661, 662, 650), (650, 662, 663, 651), (651, 663, 664, 652), (652, 664, 665, 653), (653, 665, 666, 654), (654, 666, 655, 643), (655, 667, 668, 656), (656, 668, 669, 657), (657, 669, 670, 658), (658, 670, 671, 659), (659, 671, 672, 660), (660, 672, 673, 661), (661, 673, 674, 662), (662, 674, 675, 663), (663, 675, 676, 664), (664, 676, 677, 665), (665, 677, 678, 666), (666, 678, 667, 655), (667, 679, 680, 668), (668, 680, 681, 669), (669, 681, 682, 670), (670, 682, 683, 671), (671, 683, 684, 672), (672, 684, 685, 673), (673, 685, 686, 674), (674, 686, 687, 675), (675, 687, 688, 676), (676, 688, 689, 677), (677, 689, 690, 678), (678, 690, 679, 667), (679, 691, 692, 680), (680, 692, 693, 681), (681, 693, 694, 682), (682, 694, 695, 683), (683, 695, 696, 684), (684, 696, 697, 685), (685, 697, 698, 686), (686, 698, 699, 687), (687, 699, 700, 688), (688, 700, 701, 689), (689, 701, 702, 690), (690, 702, 691, 679), (691, 703, 704, 692), (692, 704, 705, 693), (693, 705, 706, 694), (694, 706, 707, 695), (695, 707, 708, 696), (696, 708, 709, 697), (697, 709, 710, 698), (698, 710, 711, 699), (699, 711, 712, 700), (700, 712, 713, 701), (701, 713, 714, 702), (702, 714, 703, 691), (703, 715, 716, 704), (704, 716, 717, 705), (705, 717, 718, 706), (706, 718, 719, 707), (707, 719, 720, 708), (708, 720, 721, 709), (709, 721, 722, 710), (710, 722, 723, 711), (711, 723, 724, 712), (712, 724, 725, 713), (713, 725, 726, 714), (714, 726, 715, 703), (715, 727, 728, 716), (716, 728, 729, 717), (717, 729, 730, 718), (718, 730, 731, 719), (719, 731, 732, 720), (720, 732, 733, 721), (721, 733, 734, 722), (722, 734, 735, 723), (723, 735, 736, 724), (724, 736, 737, 725), (725, 737, 738, 726), (726, 738, 727, 715), (727, 739, 740, 728), (728, 740, 741, 729), (729, 741, 742, 730), (730, 742, 743, 731), (731, 743, 744, 732), (732, 744, 745, 733), (733, 745, 746, 734), (734, 746, 747, 735), (735, 747, 748, 736), (736, 748, 749, 737), (737, 749, 750, 738), (738, 750, 739, 727), (739, 751, 752, 740), (740, 752, 753, 741), (741, 753, 754, 742), (742, 754, 755, 743), (743, 755, 756, 744), (744, 756, 757, 745), (745, 757, 758, 746), (746, 758, 759, 747), (747, 759, 760, 748), (748, 760, 761, 749), (749, 761, 762, 750), (750, 762, 751, 739), (751, 763, 764, 752), (752, 764, 765, 753), (753, 765, 766, 754), (754, 766, 767, 755), (755, 767, 768, 756), (756, 768, 769, 757), (757, 769, 770, 758), (758, 770, 771, 759), (759, 771, 772, 760), (760, 772, 773, 761), (761, 773, 774, 762), (762, 774, 763, 751), (763, 775, 776, 764), (764, 776, 777, 765), (765, 777, 778, 766), (766, 778, 779, 767), (767, 779, 780, 768), (768, 780, 781, 769), (769, 781, 782, 770), (770, 782, 783, 771), (771, 783, 784, 772), (772, 784, 785, 773), (773, 785, 786, 774), (774, 786, 775, 763), (775, 787, 788, 776), (776, 788, 789, 777), (777, 789, 790, 778), (778, 790, 791, 779), (779, 791, 792, 780), (780, 792, 793, 781), (781, 793, 794, 782), (782, 794, 795, 783), (783, 795, 796, 784), (784, 796, 797, 785), (785, 797, 798, 786), (786, 798, 787, 775), (787, 799, 800, 788), (788, 800, 801, 789), (789, 801, 802, 790), (790, 802, 803, 791), (791, 803, 804, 792), (792, 804, 805, 793), (793, 805, 806, 794), (794, 806, 807, 795), (795, 807, 808, 796), (796, 808, 809, 797), (797, 809, 810, 798), (798, 810, 799, 787), (799, 352, 353, 800), (800, 353, 354, 801), (801, 354, 355, 802), (802, 355, 356, 803), (803, 356, 357, 804), (804, 357, 358, 805), (805, 358, 359, 806), (806, 359, 360, 807), (807, 360, 361, 808), (808, 361, 362, 809), (809, 362, 363, 810), (810, 363, 352, 799)])
me_cube.polygons.foreach_set('use_smooth', [True] * 784)
_uv = me_cube.uv_layers.new(name='UVMap')
_uv.uv.foreach_set('vector', [0.375, 0.6245, 0.375, 0.657, 0.375, 0.6872, 0.375, 0.75, 0.375, 0.8128, 0.375, 0.843, 0.375, 0.8755, 0.375, 0.907, 0.375, 0.9372, 0.375, 1.0, 0.375, 0.06277, 0.375, 0.09305, 0.375, 0.1255, 0.375, 0.157, 0.375, 0.1872, 0.375, 0.25, 0.375, 0.3128, 0.375, 0.343, 0.375, 0.3755, 0.375, 0.407, 0.375, 0.4372, 0.375, 0.5, 0.375, 0.5628, 0.375, 0.593, 0.625, 0.6255, 0.375, 0.6255, 0.375, 0.593, 0.625, 0.593, 0.625, 0.593, 0.375, 0.593, 0.375, 0.5628, 0.625, 0.5628, 0.625, 0.5628, 0.375, 0.5628, 0.375, 0.5, 0.625, 0.5, 0.625, 0.5, 0.375, 0.5, 0.375, 0.4372, 0.625, 0.4372, 0.625, 0.4372, 0.375, 0.4372, 0.375, 0.407, 0.625, 0.407, 0.625, 0.407, 0.375, 0.407, 0.375, 0.3745, 0.625, 0.3745, 0.375, 0.8745, 0.625, 0.8745, 0.625, 0.907, 0.375, 0.907, 0.375, 0.907, 0.625, 0.907, 0.625, 0.9372, 0.375, 0.9372, 0.375, 0.9372, 0.625, 0.9372, 0.625, 1.0, 0.375, 1.0, 0.375, 0.0, 0.625, 0.0, 0.625, 0.06277, 0.375, 0.06277, 0.375, 0.06277, 0.625, 0.06277, 0.625, 0.09305, 0.375, 0.09305, 0.375, 0.09305, 0.625, 0.09305, 0.625, 0.1255, 0.375, 0.1255, 0.625, 0.8755, 0.375, 0.8755, 0.375, 0.843, 0.625, 0.843, 0.625, 0.843, 0.375, 0.843, 0.375, 0.8128, 0.625, 0.8128, 0.625, 0.8128, 0.375, 0.8128, 0.375, 0.75, 0.625, 0.75, 0.625, 0.75, 0.375, 0.75, 0.375, 0.6872, 0.625, 0.6872, 0.625, 0.6872, 0.375, 0.6872, 0.375, 0.657, 0.625, 0.657, 0.625, 0.657, 0.375, 0.657, 0.375, 0.6245, 0.625, 0.6245, 0.625, 0.3755, 0.375, 0.3755, 0.375, 0.343, 0.625, 0.343, 0.625, 0.343, 0.375, 0.343, 0.375, 0.3128, 0.625, 0.3128, 0.625, 0.3128, 0.375, 0.3128, 0.375, 0.25, 0.625, 0.25, 0.625, 0.25, 0.375, 0.25, 0.375, 0.1872, 0.625, 0.1872, 0.625, 0.1872, 0.375, 0.1872, 0.375, 0.157, 0.625, 0.157, 0.625, 0.157, 0.375, 0.157, 0.375, 0.1245, 0.625, 0.1245, 0.625, 0.4907, 0.625, 0.4665, 0.625, 0.4665, 0.625, 0.4907, 0.625, 0.5373, 0.625, 0.5581, 0.625, 0.6245, 0.625, 0.593, 0.625, 0.5145, 0.625, 0.5373, 0.625, 0.593, 0.625, 0.5628, 0.625, 0.4907, 0.625, 0.5145, 0.625, 0.5628, 0.625, 0.5, 0.625, 0.4665, 0.625, 0.4907, 0.625, 0.5, 0.625, 0.4372, 0.625, 0.4432, 0.625, 0.4665, 0.625, 0.4372, 0.625, 0.407, 0.625, 0.4212, 0.625, 0.4432, 0.625, 0.407, 0.625, 0.3745, 0.625, 0.562, 0.625, 0.509, 0.625, 0.9372, 0.625, 0.907, 0.625, 0.509, 0.625, 0.4488, 0.625, 0.0, 0.625, 0.9372, 0.625, 0.4488, 0.625, 0.397, 0.625, 0.06277, 0.625, 0.0, 0.625, 0.397, 0.625, 0.3628, 0.625, 0.09305, 0.625, 0.06277, 0.625, 0.6105, 0.625, 0.5939, 0.625, 0.8745, 0.625, 0.843, 0.625, 0.6131, 0.625, 0.6105, 0.625, 0.843, 0.625, 0.8128, 0.625, 0.6059, 0.625, 0.6131, 0.625, 0.8128, 0.625, 0.75, 0.625, 0.5926, 0.625, 0.6059, 0.625, 0.75, 0.625, 0.6872, 0.625, 0.5756, 0.625, 0.5926, 0.625, 0.6872, 0.625, 0.657, 0.625, 0.3821, 0.625, 0.4019, 0.625, 0.343, 0.625, 0.3128, 0.625, 0.3646, 0.625, 0.3821, 0.625, 0.3128, 0.625, 0.25, 0.625, 0.3513, 0.625, 0.3646, 0.625, 0.25, 0.625, 0.1872, 0.625, 0.3446, 0.625, 0.3513, 0.625, 0.1872, 0.625, 0.157, 0.625, 0.3475, 0.625, 0.3446, 0.625, 0.157, 0.625, 0.1245, 0.625, 0.5939, 0.625, 0.562, 0.625, 0.907, 0.625, 0.8745, 0.625, 0.3628, 0.625, 0.3475, 0.625, 0.1245, 0.625, 0.09305, 0.625, 0.5581, 0.625, 0.5756, 0.625, 0.657, 0.625, 0.6245, 0.625, 0.4019, 0.625, 0.4212, 0.625, 0.3745, 0.625, 0.343, 0.625, 0.5926, 0.625, 0.5756, 0.625, 0.5756, 0.625, 0.5926, 0.625, 0.3513, 0.625, 0.3446, 0.625, 0.3446, 0.625, 0.3513, 0.625, 0.6105, 0.625, 0.6131, 0.625, 0.6131, 0.625, 0.6105, 0.625, 0.4665, 0.625, 0.4432, 0.625, 0.4432, 0.625, 0.4665, 0.625, 0.3446, 0.625, 0.3475, 0.625, 0.3475, 0.625, 0.3446, 0.625, 0.6131, 0.625, 0.6059, 0.625, 0.6059, 0.625, 0.6131, 0.625, 0.4432, 0.625, 0.4212, 0.625, 0.4212, 0.625, 0.4432, 0.625, 0.562, 0.625, 0.5939, 0.625, 0.5939, 0.625, 0.562, 0.625, 0.6059, 0.625, 0.5926, 0.625, 0.5926, 0.625, 0.6059, 0.625, 0.509, 0.625, 0.562, 0.625, 0.562, 0.625, 0.509, 0.625, 0.3475, 0.625, 0.3628, 0.625, 0.3628, 0.625, 0.3475, 0.625, 0.5926, 0.625, 0.5756, 0.625, 0.5756, 0.625, 0.5926, 0.625, 0.4488, 0.625, 0.509, 0.625, 0.509, 0.625, 0.4488, 0.625, 0.5756, 0.625, 0.5581, 0.625, 0.5581, 0.625, 0.5756, 0.625, 0.5581, 0.625, 0.5373, 0.625, 0.5373, 0.625, 0.5581, 0.625, 0.4019, 0.625, 0.3821, 0.625, 0.3821, 0.625, 0.4019, 0.625, 0.397, 0.625, 0.4488, 0.625, 0.4488, 0.625, 0.397, 0.625, 0.4212, 0.625, 0.4019, 0.625, 0.4019, 0.625, 0.4212, 0.625, 0.5373, 0.625, 0.5145, 0.625, 0.5145, 0.625, 0.5373, 0.625, 0.3821, 0.625, 0.3646, 0.625, 0.3646, 0.625, 0.3821, 0.625, 0.3628, 0.625, 0.397, 0.625, 0.397, 0.625, 0.3628, 0.625, 0.5145, 0.625, 0.4907, 0.625, 0.4907, 0.625, 0.5145, 0.625, 0.3646, 0.625, 0.3513, 0.625, 0.3513, 0.625, 0.3646, 0.625, 0.5939, 0.625, 0.6105, 0.625, 0.6105, 0.625, 0.5939, 0.625, 0.4907, 0.625, 0.4665, 0.625, 0.4665, 0.625, 0.4907, 0.625, 0.4488, 0.625, 0.509, 0.625, 0.509, 0.625, 0.4488, 0.625, 0.5756, 0.625, 0.5581, 0.625, 0.5581, 0.625, 0.5756, 0.625, 0.5581, 0.625, 0.5373, 0.625, 0.5373, 0.625, 0.5581, 0.625, 0.4019, 0.625, 0.3821, 0.625, 0.3821, 0.625, 0.4019, 0.625, 0.397, 0.625, 0.4488, 0.625, 0.4488, 0.625, 0.397, 0.625, 0.4212, 0.625, 0.4019, 0.625, 0.4019, 0.625, 0.4212, 0.625, 0.5373, 0.625, 0.5145, 0.625, 0.5145, 0.625, 0.5373, 0.625, 0.3821, 0.625, 0.3646, 0.625, 0.3646, 0.625, 0.3821, 0.625, 0.3628, 0.625, 0.397, 0.625, 0.397, 0.625, 0.3628, 0.625, 0.5145, 0.625, 0.4907, 0.625, 0.4907, 0.625, 0.5145, 0.625, 0.3646, 0.625, 0.3513, 0.625, 0.3513, 0.625, 0.3646, 0.625, 0.5939, 0.625, 0.6105, 0.625, 0.6105, 0.625, 0.5939, 0.625, 0.4907, 0.625, 0.4665, 0.625, 0.4665, 0.625, 0.4907, 0.625, 0.3513, 0.625, 0.3446, 0.625, 0.3446, 0.625, 0.3513, 0.625, 0.6105, 0.625, 0.6131, 0.625, 0.6131, 0.625, 0.6105, 0.625, 0.4665, 0.625, 0.4432, 0.625, 0.4432, 0.625, 0.4665, 0.625, 0.3446, 0.625, 0.3475, 0.625, 0.3475, 0.625, 0.3446, 0.625, 0.6131, 0.625, 0.6059, 0.625, 0.6059, 0.625, 0.6131, 0.625, 0.4432, 0.625, 0.4212, 0.625, 0.4212, 0.625, 0.4432, 0.625, 0.562, 0.625, 0.5939, 0.625, 0.5939, 0.625, 0.562, 0.625, 0.6059, 0.625, 0.5926, 0.625, 0.5926, 0.625, 0.6059, 0.625, 0.509, 0.625, 0.562, 0.625, 0.562, 0.625, 0.509, 0.625, 0.3475, 0.625, 0.3628, 0.625, 0.3628, 0.625, 0.3475, 0.625, 0.4488, 0.625, 0.509, 0.625, 0.509, 0.625, 0.4488, 0.625, 0.3513, 0.625, 0.3446, 0.625, 0.3446, 0.625, 0.3513, 0.625, 0.4665, 0.625, 0.4432, 0.625, 0.4432, 0.625, 0.4665, 0.625, 0.3446, 0.625, 0.3475, 0.625, 0.3475, 0.625, 0.3446, 0.625, 0.6131, 0.625, 0.6059, 0.625, 0.6059, 0.625, 0.6131, 0.625, 0.4432, 0.625, 0.4212, 0.625, 0.4212, 0.625, 0.4432, 0.625, 0.562, 0.625, 0.5939, 0.625, 0.5939, 0.625, 0.562, 0.625, 0.6059, 0.625, 0.5926, 0.625, 0.5926, 0.625, 0.6059, 0.625, 0.509, 0.625, 0.562, 0.625, 0.562, 0.625, 0.509, 0.625, 0.3475, 0.625, 0.3628, 0.625, 0.3628, 0.625, 0.3475, 0.625, 0.5926, 0.625, 0.5756, 0.625, 0.5756, 0.625, 0.5926, 0.625, 0.4488, 0.625, 0.509, 0.625, 0.509, 0.625, 0.4488, 0.625, 0.5756, 0.625, 0.5581, 0.625, 0.5581, 0.625, 0.5756, 0.625, 0.5581, 0.625, 0.5373, 0.625, 0.5373, 0.625, 0.5581, 0.625, 0.4019, 0.625, 0.3821, 0.625, 0.3821, 0.625, 0.4019, 0.625, 0.397, 0.625, 0.4488, 0.625, 0.4488, 0.625, 0.397, 0.625, 0.4212, 0.625, 0.4019, 0.625, 0.4019, 0.625, 0.4212, 0.625, 0.5373, 0.625, 0.5145, 0.625, 0.5145, 0.625, 0.5373, 0.625, 0.3821, 0.625, 0.3646, 0.625, 0.3646, 0.625, 0.3821, 0.625, 0.3628, 0.625, 0.397, 0.625, 0.397, 0.625, 0.3628, 0.625, 0.5145, 0.625, 0.4907, 0.625, 0.4907, 0.625, 0.5145, 0.625, 0.3646, 0.625, 0.3513, 0.625, 0.3513, 0.625, 0.3646, 0.625, 0.5939, 0.625, 0.6105, 0.625, 0.6105, 0.625, 0.5939, 0.625, 0.5373, 0.625, 0.5145, 0.625, 0.4907, 0.625, 0.4665, 0.625, 0.4432, 0.625, 0.4212, 0.625, 0.4019, 0.625, 0.3821, 0.625, 0.3646, 0.625, 0.3513, 0.625, 0.3446, 0.625, 0.3475, 0.625, 0.3628, 0.625, 0.397, 0.625, 0.4488, 0.625, 0.509, 0.625, 0.562, 0.625, 0.5939, 0.625, 0.6105, 0.625, 0.6131, 0.625, 0.6059, 0.625, 0.5926, 0.625, 0.5756, 0.625, 0.5581, 0.625, 0.5756, 0.625, 0.5581, 0.625, 0.5581, 0.625, 0.5756, 0.625, 0.5581, 0.625, 0.5373, 0.625, 0.5373, 0.625, 0.5581, 0.625, 0.4019, 0.625, 0.3821, 0.625, 0.3821, 0.625, 0.4019, 0.625, 0.397, 0.625, 0.4488, 0.625, 0.4488, 0.625, 0.397, 0.625, 0.4212, 0.625, 0.4019, 0.625, 0.4019, 0.625, 0.4212, 0.625, 0.5373, 0.625, 0.5145, 0.625, 0.5145, 0.625, 0.5373, 0.625, 0.3821, 0.625, 0.3646, 0.625, 0.3646, 0.625, 0.3821, 0.625, 0.3628, 0.625, 0.397, 0.625, 0.397, 0.625, 0.3628, 0.625, 0.5145, 0.625, 0.4907, 0.625, 0.4907, 0.625, 0.5145, 0.625, 0.3646, 0.625, 0.3513, 0.625, 0.3513, 0.625, 0.3646, 0.625, 0.5939, 0.625, 0.6105, 0.625, 0.6105, 0.625, 0.5939, 0.625, 0.4907, 0.625, 0.4665, 0.625, 0.4665, 0.625, 0.4907, 0.625, 0.3513, 0.625, 0.3446, 0.625, 0.3446, 0.625, 0.3513, 0.625, 0.6105, 0.625, 0.6131, 0.625, 0.6131, 0.625, 0.6105, 0.625, 0.4665, 0.625, 0.4432, 0.625, 0.4432, 0.625, 0.4665, 0.625, 0.3446, 0.625, 0.3475, 0.625, 0.3475, 0.625, 0.3446, 0.625, 0.6131, 0.625, 0.6059, 0.625, 0.6059, 0.625, 0.6131, 0.625, 0.4432, 0.625, 0.4212, 0.625, 0.4212, 0.625, 0.4432, 0.625, 0.562, 0.625, 0.5939, 0.625, 0.5939, 0.625, 0.562, 0.625, 0.6059, 0.625, 0.5926, 0.625, 0.5926, 0.625, 0.6059, 0.625, 0.509, 0.625, 0.562, 0.625, 0.562, 0.625, 0.509, 0.625, 0.3475, 0.625, 0.3628, 0.625, 0.3628, 0.625, 0.3475, 0.625, 0.5926, 0.625, 0.5756, 0.625, 0.5756, 0.625, 0.5926, 0.625, 0.6105, 0.625, 0.6131, 0.625, 0.6131, 0.625, 0.6105, 0.625, 0.6131, 0.625, 0.6105, 0.625, 0.6105, 0.625, 0.6131, 0.625, 0.6131, 0.625, 0.6131, 0.625, 0.6131, 0.625, 0.6131, 0.625, 0.6105, 0.625, 0.6105, 0.625, 0.6105, 0.625, 0.6105, 1.0, 0.5, 1.0, 1.0, 0.9688, 1.0, 0.9688, 0.5, 0.9688, 1.0, 0.9375, 1.0, 0.9375, 0.5, 0.9062, 1.0, 0.9062, 0.5, 0.875, 0.5, 0.875, 1.0, 0.8438, 1.0, 0.7812, 0.5, 0.7812, 1.0, 0.75, 1.0, 0.75, 0.5, 0.7188, 0.5, 0.6875, 1.0, 0.6875, 0.5, 0.625, 0.5, 0.625, 1.0, 0.5938, 1.0, 0.5625, 0.5, 0.5625, 1.0, 0.5312, 1.0, 0.5312, 0.5, 0.4688, 0.5, 0.4375, 1.0, 0.4375, 0.5, 0.4062, 0.5, 0.4062, 1.0, 0.375, 1.0, 0.375, 0.5, 0.375, 1.0, 0.3438, 1.0, 0.3438, 0.5, 0.3125, 1.0, 0.3125, 0.5, 0.1875, 0.5, 0.1875, 1.0, 0.1562, 1.0, 0.1562, 0.5, 0.09375, 0.5, 0.09375, 1.0, 0.0625, 1.0, 0.0625, 0.5, 0.03125, 1.0, 0.03125, 0.5, 0.03125, 0.5, 0.0, 1.0, 0.0, 0.5, 0.9375, 0.5, 0.9375, 1.0, 0.9062, 1.0, 0.9062, 0.5, 0.9062, 0.5, 0.9062, 1.0, 0.875, 1.0, 0.875, 0.5, 0.75, 0.5, 0.75, 1.0, 0.7188, 1.0, 0.7188, 0.5, 0.5938, 0.5, 0.5938, 1.0, 0.5625, 1.0, 0.5625, 0.5, 0.5625, 0.5, 0.5312, 1.0, 0.5312, 0.5, 0.5312, 0.5, 0.5312, 1.0, 0.5, 1.0, 0.4375, 0.5, 0.4062, 1.0, 0.4062, 0.5, 0.4062, 0.5, 0.4062, 1.0, 0.375, 1.0, 0.2812, 0.5, 0.25, 1.0, 0.25, 0.5, 0.25, 0.5, 0.25, 1.0, 0.2188, 1.0, 0.1875, 0.5, 0.1562, 1.0, 0.1562, 0.5, 0.125, 0.5, 0.125, 1.0, 0.09375, 1.0, 0.0625, 0.5, 0.03125, 1.0, 0.03125, 0.5, 0.03125, 0.5, 0.03125, 1.0, 0.0, 1.0, 0.9688, 0.5, 0.9375, 1.0, 0.9375, 0.5, 0.9375, 0.5, 0.9375, 1.0, 0.9062, 1.0, 0.9062, 0.5, 0.8438, 0.5, 0.8438, 1.0, 0.8125, 1.0, 0.8125, 0.5, 0.7812, 1.0, 0.7812, 0.5, 0.6875, 0.5, 0.6875, 1.0, 0.6562, 1.0, 0.625, 0.5, 0.5938, 1.0, 0.5938, 0.5, 0.5938, 0.5, 0.5938, 1.0, 0.5625, 1.0, 0.5625, 0.5, 0.5625, 0.5, 0.5625, 1.0, 0.5312, 1.0, 0.4375, 0.5, 0.4375, 1.0, 0.4062, 1.0, 0.4062, 0.5, 0.375, 0.5, 0.3438, 1.0, 0.3438, 0.5, 0.2812, 0.5, 0.2812, 1.0, 0.25, 1.0, 0.2188, 0.5, 0.1875, 1.0, 0.1875, 0.5, 0.125, 0.5, 0.125, 1.0, 0.09375, 1.0, 0.09375, 0.5, 0.03125, 0.5, 0.03125, 1.0, 0.0, 1.0, 1.0, 0.5, 1.0, 1.0, 0.9688, 1.0, 0.9688, 0.5, 0.9062, 0.5, 0.9062, 1.0, 0.875, 1.0, 0.875, 0.5, 0.875, 1.0, 0.8438, 1.0, 0.8438, 0.5, 0.7812, 0.5, 0.7812, 1.0, 0.75, 1.0, 0.75, 0.5, 0.75, 0.5, 0.75, 1.0, 0.7188, 1.0, 0.7188, 0.5, 0.625, 0.5, 0.5938, 1.0, 0.5938, 0.5, 0.5938, 0.5, 0.5938, 1.0, 0.5625, 1.0, 0.4688, 0.5, 0.4375, 1.0, 0.4375, 0.5, 0.4375, 0.5, 0.4375, 1.0, 0.4062, 1.0, 0.2188, 0.5, 0.1875, 1.0, 0.1875, 0.5, 0.1875, 0.5, 0.1562, 1.0, 0.1562, 0.5, 0.1562, 0.5, 0.1562, 1.0, 0.125, 1.0, 0.03125, 0.5, 0.0, 1.0, 0.0, 0.5, 1.0, 0.5, 0.9688, 1.0, 0.9688, 0.5, 0.9688, 0.5, 0.9688, 1.0, 0.9375, 1.0, 0.9375, 0.5, 0.8125, 0.5, 0.8125, 1.0, 0.7812, 1.0, 0.7812, 0.5, 0.625, 0.5, 0.5938, 1.0, 0.5938, 0.5, 0.5938, 0.5, 0.5938, 1.0, 0.5625, 1.0, 0.5312, 0.5, 0.5312, 1.0, 0.5, 1.0, 0.5, 0.5, 0.4062, 0.5, 0.4062, 1.0, 0.375, 1.0, 0.375, 0.5, 0.3125, 0.5, 0.3125, 1.0, 0.2812, 1.0, 0.2812, 0.5, 0.25, 1.0, 0.25, 0.5, 0.25, 0.5, 0.25, 1.0, 0.2188, 1.0, 0.1875, 0.5, 0.1562, 1.0, 0.1562, 0.5, 0.1562, 0.5, 0.1562, 1.0, 0.125, 1.0, 0.0625, 0.5, 0.0625, 1.0, 0.03125, 1.0, 0.03125, 0.5, 0.03125, 0.5, 0.03125, 1.0, 0.0, 1.0, 0.9375, 0.5, 0.9375, 1.0, 0.9062, 1.0, 0.9062, 0.5, 0.875, 1.0, 0.875, 0.5, 0.7812, 0.5, 0.7812, 1.0, 0.75, 1.0, 0.75, 0.5, 0.5938, 0.5, 0.5938, 1.0, 0.5625, 1.0, 0.5625, 0.5, 0.4375, 0.5, 0.4375, 1.0, 0.4062, 1.0, 0.4062, 0.5, 0.25, 0.5, 0.25, 1.0, 0.2188, 1.0, 0.2188, 0.5, 0.1875, 0.5, 0.1562, 1.0, 0.1562, 0.5, 0.1562, 0.5, 0.1562, 1.0, 0.125, 1.0, 0.125, 0.5, 0.125, 1.0, 0.09375, 1.0, 0.03125, 0.5, 0.03125, 1.0, 0.0, 1.0, 0.0, 0.5, 1.0, 0.5, 0.9688, 1.0, 0.9688, 0.5, 0.9062, 0.5, 0.9062, 1.0, 0.875, 1.0, 0.875, 0.5, 0.8125, 0.5, 0.8125, 1.0, 0.7812, 1.0, 0.7812, 0.5, 0.7812, 0.5, 0.7812, 1.0, 0.75, 1.0, 0.75, 0.5, 0.6875, 0.5, 0.6875, 1.0, 0.6562, 1.0, 0.6562, 0.5, 0.5625, 0.5, 0.5625, 1.0, 0.5312, 1.0, 0.5312, 0.5, 0.5, 1.0, 0.5, 0.5, 0.4688, 0.5, 0.4688, 1.0, 0.4375, 1.0, 0.4375, 0.5, 0.375, 0.5, 0.375, 1.0, 0.3438, 1.0, 0.3125, 0.5, 0.2812, 1.0, 0.2812, 0.5, 0.25, 0.5, 0.25, 1.0, 0.2188, 1.0, 0.1875, 0.5, 0.1875, 1.0, 0.1562, 1.0, 0.1562, 0.5, 0.1562, 0.5, 0.125, 1.0, 0.125, 0.5, 0.03125, 0.5, 0.03125, 1.0, 0.0, 1.0, 0.8438, 0.5, 0.8438, 1.0, 0.8125, 1.0, 0.8125, 0.5, 0.7812, 0.5, 0.7812, 1.0, 0.75, 1.0, 0.625, 0.5, 0.625, 1.0, 0.5938, 1.0, 0.5938, 0.5, 0.5938, 0.5, 0.5938, 1.0, 0.5625, 1.0, 0.5625, 0.5, 0.3125, 0.5, 0.3125, 1.0, 0.2812, 1.0, 0.2812, 0.5, 0.2812, 1.0, 0.25, 1.0, 0.25, 0.5, 0.2188, 0.5, 0.2188, 1.0, 0.1875, 1.0, 0.1875, 0.5, 0.0625, 0.5, 0.03125, 1.0, 0.03125, 0.5, 0.03125, 0.5, 0.03125, 1.0, 0.0, 1.0, 0.0, 0.5, 0.9375, 0.5, 0.9375, 1.0, 0.9062, 1.0, 0.9062, 0.5, 0.7812, 0.5, 0.7812, 1.0, 0.75, 1.0, 0.75, 0.5, 0.7188, 0.5, 0.7188, 1.0, 0.6875, 1.0, 0.6875, 0.5, 0.6562, 1.0, 0.6562, 0.5, 0.625, 0.5, 0.625, 1.0, 0.5938, 1.0, 0.5938, 0.5, 0.5938, 1.0, 0.5625, 1.0, 0.5625, 0.5, 0.5, 0.5, 0.4688, 1.0, 0.4688, 0.5, 0.4062, 0.5, 0.4062, 1.0, 0.375, 1.0, 0.375, 0.5, 0.3438, 0.5, 0.3438, 1.0, 0.3125, 1.0, 0.3125, 0.5, 0.2812, 1.0, 0.2812, 0.5, 0.1562, 0.5, 0.1562, 1.0, 0.125, 1.0, 0.125, 0.5, 0.9688, 0.5, 0.9688, 1.0, 0.9375, 1.0, 0.9375, 0.5, 0.9375, 1.0, 0.9062, 1.0, 0.9062, 0.5, 0.7812, 0.5, 0.7812, 1.0, 0.75, 1.0, 0.75, 0.5, 0.75, 0.5, 0.75, 1.0, 0.7188, 1.0, 0.7188, 0.5, 0.3438, 0.5, 0.3125, 1.0, 0.3125, 0.5, 0.3125, 0.5, 0.3125, 1.0, 0.2812, 1.0, 0.2812, 0.5, 0.25, 0.5, 0.25, 1.0, 0.2188, 1.0, 0.2188, 0.5, 0.2188, 1.0, 0.1875, 1.0, 0.1875, 0.5, 0.1562, 1.0, 0.1562, 0.5, 0.0625, 0.5, 0.0625, 1.0, 0.03125, 1.0, 0.03125, 0.5, 0.0, 1.0, 0.0, 0.5, 0.875, 0.5, 0.875, 1.0, 0.8438, 1.0, 0.8438, 0.5, 0.8125, 0.5, 0.8125, 1.0, 0.7812, 1.0, 0.7812, 0.5, 0.6875, 0.5, 0.6875, 1.0, 0.6562, 1.0, 0.6562, 0.5, 0.5938, 0.5, 0.5938, 1.0, 0.5625, 1.0, 0.5625, 0.5, 0.1562, 0.5, 0.1562, 1.0, 0.125, 1.0, 0.125, 0.5, 0.03125, 0.5, 0.03125, 1.0, 0.0, 1.0, 0.0, 0.5, 1.0, 0.5, 0.9688, 1.0, 0.9688, 0.5, 0.9688, 0.5, 0.9688, 1.0, 0.9375, 1.0, 0.8438, 0.5, 0.8438, 1.0, 0.8125, 1.0, 0.8125, 0.5, 0.75, 0.5, 0.75, 1.0, 0.7188, 1.0, 0.7188, 0.5, 0.6875, 1.0, 0.6875, 0.5, 0.5938, 0.5, 0.5938, 1.0, 0.5625, 1.0, 0.5625, 0.5, 0.5625, 1.0, 0.5312, 1.0, 0.5312, 0.5, 0.3438, 0.5, 0.3438, 1.0, 0.3125, 1.0, 0.3125, 0.5, 0.2188, 0.5, 0.2188, 1.0, 0.1875, 1.0, 0.1875, 0.5, 0.0625, 0.5, 0.0625, 1.0, 0.03125, 1.0, 0.03125, 0.5, 0.8438, 0.5, 0.8125, 1.0, 0.8125, 0.5, 0.8125, 0.5, 0.7812, 1.0, 0.7812, 0.5, 0.5312, 0.5, 0.5312, 1.0, 0.5, 1.0, 0.5, 0.5, 0.5, 0.5, 0.5, 1.0, 0.4688, 1.0, 0.4688, 0.5, 0.375, 0.5, 0.3438, 1.0, 0.3438, 0.5, 0.3438, 0.5, 0.3438, 1.0, 0.3125, 1.0, 0.2188, 0.5, 0.2188, 1.0, 0.1875, 1.0, 0.1875, 0.5, 0.1562, 0.5, 0.125, 1.0, 0.125, 0.5, 0.125, 0.5, 0.125, 1.0, 0.09375, 1.0, 0.0625, 0.5, 0.0625, 1.0, 0.03125, 1.0, 0.03125, 0.5, 0.9062, 0.5, 0.875, 1.0, 0.875, 0.5, 0.875, 0.5, 0.875, 1.0, 0.8438, 1.0, 0.8125, 0.5, 0.7812, 1.0, 0.7812, 0.5, 0.7812, 0.5, 0.7812, 1.0, 0.75, 1.0, 0.75, 0.5, 0.75, 1.0, 0.7188, 1.0, 0.6562, 0.5, 0.625, 1.0, 0.625, 0.5, 0.625, 0.5, 0.5938, 1.0, 0.5938, 0.5, 0.5938, 0.5, 0.5938, 1.0, 0.5625, 1.0, 0.5, 0.5, 0.5, 1.0, 0.4688, 1.0, 0.4688, 0.5, 0.4375, 1.0, 0.4375, 0.5, 0.4375, 0.5, 0.4062, 1.0, 0.4062, 0.5, 0.4062, 0.5, 0.4062, 1.0, 0.375, 1.0, 0.09375, 0.5, 0.09375, 1.0, 0.0625, 1.0, 0.0625, 0.5, 0.0625, 0.5, 0.0625, 1.0, 0.03125, 1.0, 0.2968, 0.4854, 0.1582, 0.4717, 0.05045, 0.3833, 0.05045, 0.1167, 0.08029, 0.08029, 0.2968, 0.01461, 0.3833, 0.05045, 0.49, 0.25, 0.4496, 0.3833, 0.3418, 0.4717, 0.7032, 0.4854, 0.8418, 0.4717, 0.9854, 0.2968, 0.9854, 0.2032, 0.8418, 0.02827, 0.7032, 0.01461, 0.5504, 0.1167, 0.5283, 0.3418, 0.6582, 0.4717, 0.25, 0.49, 0.1167, 0.4496, 0.01461, 0.2968, 0.08029, 0.08029, 0.25, 0.01, 0.3418, 0.02827, 0.4854, 0.2032, 0.4197, 0.4197, 0.3833, 0.4496, 0.8418, 0.4717, 0.8833, 0.4496, 0.99, 0.25, 0.8833, 0.05045, 0.8418, 0.02827, 0.6582, 0.02827, 0.5146, 0.2032, 0.5283, 0.3418, 0.6582, 0.4717, 0.25, 0.49, 0.1582, 0.4717, 0.1167, 0.4496, 0.01, 0.25, 0.1167, 0.05045, 0.2968, 0.01461, 0.3418, 0.02827, 0.4496, 0.1167, 0.4717, 0.3418, 0.3833, 0.4496, 0.7968, 0.4854, 0.8418, 0.4717, 0.9717, 0.3418, 0.9197, 0.08029, 0.8833, 0.05045, 0.6582, 0.02827, 0.5803, 0.08029, 0.5146, 0.2968, 0.5803, 0.4197, 0.6167, 0.4496, 0.2968, 0.4854, 0.08029, 0.4197, 0.01, 0.25, 0.05045, 0.1167, 0.1167, 0.05045, 0.3418, 0.02827, 0.4854, 0.2032, 0.49, 0.25, 0.4496, 0.3833, 0.4197, 0.4197, 0.75, 0.49, 0.9197, 0.4197, 0.9854, 0.2968, 0.99, 0.25, 0.9197, 0.08029, 0.7032, 0.01461, 0.5803, 0.08029, 0.5146, 0.2968, 0.5283, 0.3418, 0.7032, 0.4854, 0.25, 0.49, 0.2032, 0.4854, 0.08029, 0.4197, 0.01461, 0.2968, 0.01461, 0.2032, 0.08029, 0.08029, 0.25, 0.01, 0.3418, 0.02827, 0.4496, 0.1167, 0.4854, 0.2968, 0.3418, 0.4717, 0.75, 0.49, 0.7968, 0.4854, 0.9717, 0.3418, 0.9854, 0.2032, 0.9197, 0.08029, 0.7968, 0.01461, 0.6167, 0.05045, 0.5146, 0.2032, 0.5283, 0.3418, 0.6582, 0.4717, 0.25, 0.49, 0.1167, 0.4496, 0.08029, 0.4197, 0.01461, 0.2968, 0.01, 0.25, 0.1167, 0.05045, 0.3418, 0.02827, 0.4496, 0.1167, 0.49, 0.25, 0.3833, 0.4496, 0.8833, 0.4496, 0.9717, 0.3418, 0.9854, 0.2968, 0.9717, 0.1582, 0.8833, 0.05045, 0.6582, 0.02827, 0.5803, 0.08029, 0.51, 0.25, 0.5283, 0.3418, 0.7032, 0.4854, 0.25, 0.49, 0.05045, 0.3833, 0.01461, 0.2968, 0.05045, 0.1167, 0.1582, 0.02827, 0.2968, 0.01461, 0.4496, 0.1167, 0.49, 0.25, 0.4854, 0.2968, 0.4197, 0.4197, 0.75, 0.49, 0.8833, 0.4496, 0.9717, 0.3418, 0.9854, 0.2968, 0.9717, 0.1582, 0.7968, 0.01461, 0.7032, 0.01461, 0.5283, 0.1582, 0.5283, 0.3418, 0.5504, 0.3833, 0.25, 0.49, 0.02827, 0.3418, 0.01, 0.25, 0.01461, 0.2032, 0.08029, 0.08029, 0.1167, 0.05045, 0.3418, 0.02827, 0.3833, 0.05045, 0.49, 0.25, 0.4717, 0.3418, 0.9496, 0.3833, 0.99, 0.25, 0.9197, 0.08029, 0.8833, 0.05045, 0.7032, 0.01461, 0.5803, 0.08029, 0.5146, 0.2032, 0.5146, 0.2968, 0.6582, 0.4717, 0.7032, 0.4854, 0.25, 0.49, 0.08029, 0.4197, 0.02827, 0.1582, 0.08029, 0.08029, 0.3418, 0.02827, 0.3833, 0.05045, 0.4717, 0.1582, 0.49, 0.25, 0.3833, 0.4496, 0.7032, 0.4854, 0.8418, 0.4717, 0.9854, 0.2968, 0.9717, 0.1582, 0.8833, 0.05045, 0.75, 0.01, 0.6167, 0.05045, 0.5283, 0.1582, 0.5504, 0.3833, 0.3418, 0.4717, 0.2032, 0.4854, 0.02827, 0.3418, 0.01461, 0.2968, 0.08029, 0.08029, 0.1582, 0.02827, 0.3418, 0.02827, 0.4854, 0.2032, 0.49, 0.25, 0.3833, 0.4496, 0.7032, 0.4854, 0.8418, 0.4717, 0.9854, 0.2968, 0.99, 0.25, 0.8833, 0.05045, 0.7032, 0.01461, 0.6582, 0.02827, 0.5504, 0.1167, 0.5283, 0.3418, 0.25, 0.49, 0.08029, 0.4197, 0.01461, 0.2032, 0.02827, 0.1582, 0.1167, 0.05045, 0.3418, 0.02827, 0.4496, 0.1167, 0.4854, 0.2968, 0.4496, 0.3833, 0.7032, 0.4854, 0.9197, 0.4197, 0.9717, 0.3418, 0.9717, 0.1582, 0.8833, 0.05045, 0.6582, 0.02827, 0.5283, 0.1582, 0.5504, 0.3833, 0.3418, 0.4717, 0.2032, 0.4854, 0.08029, 0.4197, 0.02827, 0.3418, 0.02827, 0.1582, 0.1167, 0.05045, 0.1582, 0.02827, 0.2968, 0.01461, 0.3418, 0.02827, 0.4854, 0.2032, 0.4717, 0.3418, 0.75, 0.49, 0.9496, 0.3833, 0.9854, 0.2032, 0.8418, 0.02827, 0.7032, 0.01461, 0.5504, 0.1167, 0.5146, 0.2968, 0.5504, 0.3833, 0.6582, 0.4717, 0.2032, 0.4854, 0.1167, 0.4496, 0.02827, 0.3418, 0.02827, 0.1582, 0.2032, 0.01461, 0.25, 0.01, 0.4496, 0.1167, 0.4717, 0.1582, 0.4496, 0.3833, 0.3418, 0.4717, 0.6582, 0.4717, 0.9197, 0.4197, 0.9496, 0.3833, 0.9717, 0.3418, 0.9496, 0.1167, 0.7968, 0.01461, 0.75, 0.01, 0.5803, 0.08029, 0.5146, 0.2968, 0.5504, 0.3833, 0.2032, 0.4854, 0.1582, 0.4717, 0.08029, 0.4197, 0.01461, 0.2032, 0.08029, 0.08029, 0.2032, 0.01461, 0.3418, 0.02827, 0.4854, 0.2032, 0.49, 0.25, 0.4496, 0.3833, 0.75, 0.49, 0.8833, 0.4496, 0.9717, 0.3418, 0.9496, 0.1167, 0.9197, 0.08029, 0.7032, 0.01461, 0.6582, 0.02827, 0.5504, 0.1167, 0.5283, 0.3418, 0.6167, 0.4496, 0.5, 0.5, 0.5208, 0.5, 0.5208, 0.5833, 0.5, 0.5833, 0.5, 0.5833, 0.5208, 0.5833, 0.5208, 0.6667, 0.5, 0.6667, 0.5, 0.6667, 0.5208, 0.6667, 0.5208, 0.75, 0.5, 0.75, 0.5, 0.75, 0.5208, 0.75, 0.5208, 0.8333, 0.5, 0.8333, 0.5, 0.8333, 0.5208, 0.8333, 0.5208, 0.9167, 0.5, 0.9167, 0.5, 0.9167, 0.5208, 0.9167, 0.5208, 1.0, 0.5, 1.0, 0.5, 2.22e-16, 0.5208, 2.22e-16, 0.5208, 0.08333, 0.5, 0.08333, 0.5, 0.08333, 0.5208, 0.08333, 0.5208, 0.1667, 0.5, 0.1667, 0.5, 0.1667, 0.5208, 0.1667, 0.5208, 0.25, 0.5, 0.25, 0.5, 0.25, 0.5208, 0.25, 0.5208, 0.3333, 0.5, 0.3333, 0.5, 0.3333, 0.5208, 0.3333, 0.5208, 0.4167, 0.5, 0.4167, 0.5, 0.4167, 0.5208, 0.4167, 0.5208, 0.5, 0.5, 0.5, 0.5208, 0.5, 0.5417, 0.5, 0.5417, 0.5833, 0.5208, 0.5833, 0.5208, 0.5833, 0.5417, 0.5833, 0.5417, 0.6667, 0.5208, 0.6667, 0.5208, 0.6667, 0.5417, 0.6667, 0.5417, 0.75, 0.5208, 0.75, 0.5208, 0.75, 0.5417, 0.75, 0.5417, 0.8333, 0.5208, 0.8333, 0.5208, 0.8333, 0.5417, 0.8333, 0.5417, 0.9167, 0.5208, 0.9167, 0.5208, 0.9167, 0.5417, 0.9167, 0.5417, 1.0, 0.5208, 1.0, 0.5208, 2.22e-16, 0.5417, 2.22e-16, 0.5417, 0.08333, 0.5208, 0.08333, 0.5208, 0.08333, 0.5417, 0.08333, 0.5417, 0.1667, 0.5208, 0.1667, 0.5208, 0.1667, 0.5417, 0.1667, 0.5417, 0.25, 0.5208, 0.25, 0.5208, 0.25, 0.5417, 0.25, 0.5417, 0.3333, 0.5208, 0.3333, 0.5208, 0.3333, 0.5417, 0.3333, 0.5417, 0.4167, 0.5208, 0.4167, 0.5208, 0.4167, 0.5417, 0.4167, 0.5417, 0.5, 0.5208, 0.5, 0.5417, 0.5, 0.5625, 0.5, 0.5625, 0.5833, 0.5417, 0.5833, 0.5417, 0.5833, 0.5625, 0.5833, 0.5625, 0.6667, 0.5417, 0.6667, 0.5417, 0.6667, 0.5625, 0.6667, 0.5625, 0.75, 0.5417, 0.75, 0.5417, 0.75, 0.5625, 0.75, 0.5625, 0.8333, 0.5417, 0.8333, 0.5417, 0.8333, 0.5625, 0.8333, 0.5625, 0.9167, 0.5417, 0.9167, 0.5417, 0.9167, 0.5625, 0.9167, 0.5625, 1.0, 0.5417, 1.0, 0.5417, 2.22e-16, 0.5625, 2.22e-16, 0.5625, 0.08333, 0.5417, 0.08333, 0.5417, 0.08333, 0.5625, 0.08333, 0.5625, 0.1667, 0.5417, 0.1667, 0.5417, 0.1667, 0.5625, 0.1667, 0.5625, 0.25, 0.5417, 0.25, 0.5417, 0.25, 0.5625, 0.25, 0.5625, 0.3333, 0.5417, 0.3333, 0.5417, 0.3333, 0.5625, 0.3333, 0.5625, 0.4167, 0.5417, 0.4167, 0.5417, 0.4167, 0.5625, 0.4167, 0.5625, 0.5, 0.5417, 0.5, 0.5625, 0.5, 0.5833, 0.5, 0.5833, 0.5833, 0.5625, 0.5833, 0.5625, 0.5833, 0.5833, 0.5833, 0.5833, 0.6667, 0.5625, 0.6667, 0.5625, 0.6667, 0.5833, 0.6667, 0.5833, 0.75, 0.5625, 0.75, 0.5625, 0.75, 0.5833, 0.75, 0.5833, 0.8333, 0.5625, 0.8333, 0.5625, 0.8333, 0.5833, 0.8333, 0.5833, 0.9167, 0.5625, 0.9167, 0.5625, 0.9167, 0.5833, 0.9167, 0.5833, 1.0, 0.5625, 1.0, 0.5625, 2.22e-16, 0.5833, 2.22e-16, 0.5833, 0.08333, 0.5625, 0.08333, 0.5625, 0.08333, 0.5833, 0.08333, 0.5833, 0.1667, 0.5625, 0.1667, 0.5625, 0.1667, 0.5833, 0.1667, 0.5833, 0.25, 0.5625, 0.25, 0.5625, 0.25, 0.5833, 0.25, 0.5833, 0.3333, 0.5625, 0.3333, 0.5625, 0.3333, 0.5833, 0.3333, 0.5833, 0.4167, 0.5625, 0.4167, 0.5625, 0.4167, 0.5833, 0.4167, 0.5833, 0.5, 0.5625, 0.5, 0.5833, 0.5, 0.6042, 0.5, 0.6042, 0.5833, 0.5833, 0.5833, 0.5833, 0.5833, 0.6042, 0.5833, 0.6042, 0.6667, 0.5833, 0.6667, 0.5833, 0.6667, 0.6042, 0.6667, 0.6042, 0.75, 0.5833, 0.75, 0.5833, 0.75, 0.6042, 0.75, 0.6042, 0.8333, 0.5833, 0.8333, 0.5833, 0.8333, 0.6042, 0.8333, 0.6042, 0.9167, 0.5833, 0.9167, 0.5833, 0.9167, 0.6042, 0.9167, 0.6042, 1.0, 0.5833, 1.0, 0.5833, 2.22e-16, 0.6042, 2.22e-16, 0.6042, 0.08333, 0.5833, 0.08333, 0.5833, 0.08333, 0.6042, 0.08333, 0.6042, 0.1667, 0.5833, 0.1667, 0.5833, 0.1667, 0.6042, 0.1667, 0.6042, 0.25, 0.5833, 0.25, 0.5833, 0.25, 0.6042, 0.25, 0.6042, 0.3333, 0.5833, 0.3333, 0.5833, 0.3333, 0.6042, 0.3333, 0.6042, 0.4167, 0.5833, 0.4167, 0.5833, 0.4167, 0.6042, 0.4167, 0.6042, 0.5, 0.5833, 0.5, 0.6042, 0.5, 0.625, 0.5, 0.625, 0.5833, 0.6042, 0.5833, 0.6042, 0.5833, 0.625, 0.5833, 0.625, 0.6667, 0.6042, 0.6667, 0.6042, 0.6667, 0.625, 0.6667, 0.625, 0.75, 0.6042, 0.75, 0.6042, 0.75, 0.625, 0.75, 0.625, 0.8333, 0.6042, 0.8333, 0.6042, 0.8333, 0.625, 0.8333, 0.625, 0.9167, 0.6042, 0.9167, 0.6042, 0.9167, 0.625, 0.9167, 0.625, 1.0, 0.6042, 1.0, 0.6042, 2.22e-16, 0.625, 2.22e-16, 0.625, 0.08333, 0.6042, 0.08333, 0.6042, 0.08333, 0.625, 0.08333, 0.625, 0.1667, 0.6042, 0.1667, 0.6042, 0.1667, 0.625, 0.1667, 0.625, 0.25, 0.6042, 0.25, 0.6042, 0.25, 0.625, 0.25, 0.625, 0.3333, 0.6042, 0.3333, 0.6042, 0.3333, 0.625, 0.3333, 0.625, 0.4167, 0.6042, 0.4167, 0.6042, 0.4167, 0.625, 0.4167, 0.625, 0.5, 0.6042, 0.5, 0.625, 0.5, 0.6458, 0.5, 0.6458, 0.5833, 0.625, 0.5833, 0.625, 0.5833, 0.6458, 0.5833, 0.6458, 0.6667, 0.625, 0.6667, 0.625, 0.6667, 0.6458, 0.6667, 0.6458, 0.75, 0.625, 0.75, 0.625, 0.75, 0.6458, 0.75, 0.6458, 0.8333, 0.625, 0.8333, 0.625, 0.8333, 0.6458, 0.8333, 0.6458, 0.9167, 0.625, 0.9167, 0.625, 0.9167, 0.6458, 0.9167, 0.6458, 1.0, 0.625, 1.0, 0.625, 2.22e-16, 0.6458, 2.22e-16, 0.6458, 0.08333, 0.625, 0.08333, 0.625, 0.08333, 0.6458, 0.08333, 0.6458, 0.1667, 0.625, 0.1667, 0.625, 0.1667, 0.6458, 0.1667, 0.6458, 0.25, 0.625, 0.25, 0.625, 0.25, 0.6458, 0.25, 0.6458, 0.3333, 0.625, 0.3333, 0.625, 0.3333, 0.6458, 0.3333, 0.6458, 0.4167, 0.625, 0.4167, 0.625, 0.4167, 0.6458, 0.4167, 0.6458, 0.5, 0.625, 0.5, 0.6458, 0.5, 0.6667, 0.5, 0.6667, 0.5833, 0.6458, 0.5833, 0.6458, 0.5833, 0.6667, 0.5833, 0.6667, 0.6667, 0.6458, 0.6667, 0.6458, 0.6667, 0.6667, 0.6667, 0.6667, 0.75, 0.6458, 0.75, 0.6458, 0.75, 0.6667, 0.75, 0.6667, 0.8333, 0.6458, 0.8333, 0.6458, 0.8333, 0.6667, 0.8333, 0.6667, 0.9167, 0.6458, 0.9167, 0.6458, 0.9167, 0.6667, 0.9167, 0.6667, 1.0, 0.6458, 1.0, 0.6458, 2.22e-16, 0.6667, 2.22e-16, 0.6667, 0.08333, 0.6458, 0.08333, 0.6458, 0.08333, 0.6667, 0.08333, 0.6667, 0.1667, 0.6458, 0.1667, 0.6458, 0.1667, 0.6667, 0.1667, 0.6667, 0.25, 0.6458, 0.25, 0.6458, 0.25, 0.6667, 0.25, 0.6667, 0.3333, 0.6458, 0.3333, 0.6458, 0.3333, 0.6667, 0.3333, 0.6667, 0.4167, 0.6458, 0.4167, 0.6458, 0.4167, 0.6667, 0.4167, 0.6667, 0.5, 0.6458, 0.5, 0.6667, 0.6667, 0.6875, 0.6667, 0.6875, 0.75, 0.6667, 0.75, 0.6667, 0.75, 0.6875, 0.75, 0.6875, 0.8333, 0.6667, 0.8333, 0.6667, 0.8333, 0.6875, 0.8333, 0.6875, 0.9167, 0.6667, 0.9167, 0.6667, 0.9167, 0.6875, 0.9167, 0.6875, 1.0, 0.6667, 1.0, 0.6667, 2.22e-16, 0.6875, 2.22e-16, 0.6875, 0.08333, 0.6667, 0.08333, 0.6667, 0.08333, 0.6875, 0.08333, 0.6875, 0.1667, 0.6667, 0.1667, 0.6667, 0.1667, 0.6875, 0.1667, 0.6875, 0.25, 0.6667, 0.25, 0.6667, 0.25, 0.6875, 0.25, 0.6875, 0.3333, 0.6667, 0.3333, 0.6667, 0.3333, 0.6875, 0.3333, 0.6875, 0.4167, 0.6667, 0.4167, 0.6875, 0.8333, 0.7083, 0.8333, 0.7083, 0.9167, 0.6875, 0.9167, 0.6875, 0.9167, 0.7083, 0.9167, 0.7083, 1.0, 0.6875, 1.0, 0.6875, 2.22e-16, 0.7083, 2.22e-16, 0.7083, 0.08333, 0.6875, 0.08333, 0.6875, 0.08333, 0.7083, 0.08333, 0.7083, 0.1667, 0.6875, 0.1667, 0.6875, 0.1667, 0.7083, 0.1667, 0.7083, 0.25, 0.6875, 0.25, 0.7083, 0.9167, 0.7292, 0.9167, 0.7292, 1.0, 0.7083, 1.0, 0.7083, 2.22e-16, 0.7292, 2.22e-16, 0.7292, 0.08333, 0.7083, 0.08333, 0.7083, 0.08333, 0.7292, 0.08333, 0.7292, 0.1667, 0.7083, 0.1667, 0.8958, 0.8333, 0.9167, 0.8333, 0.9167, 0.9167, 0.8958, 0.9167, 0.8958, 0.9167, 0.9167, 0.9167, 0.9167, 1.0, 0.8958, 1.0, 0.8958, 2.22e-16, 0.9167, 2.22e-16, 0.9167, 0.08333, 0.8958, 0.08333, 0.8958, 0.08333, 0.9167, 0.08333, 0.9167, 0.1667, 0.8958, 0.1667, 0.9167, 0.8333, 0.9375, 0.8333, 0.9375, 0.9167, 0.9167, 0.9167, 0.9167, 0.9167, 0.9375, 0.9167, 0.9375, 1.0, 0.9167, 1.0, 0.9167, 2.22e-16, 0.9375, 2.22e-16, 0.9375, 0.08333, 0.9167, 0.08333, 0.9167, 0.08333, 0.9375, 0.08333, 0.9375, 0.1667, 0.9167, 0.1667, 0.9167, 0.1667, 0.9375, 0.1667, 0.9375, 0.25, 0.9167, 0.25, 0.9375, 0.75, 0.9583, 0.75, 0.9583, 0.8333, 0.9375, 0.8333, 0.9375, 0.8333, 0.9583, 0.8333, 0.9583, 0.9167, 0.9375, 0.9167, 0.9375, 0.9167, 0.9583, 0.9167, 0.9583, 1.0, 0.9375, 1.0, 0.9375, 2.22e-16, 0.9583, 2.22e-16, 0.9583, 0.08333, 0.9375, 0.08333, 0.9375, 0.08333, 0.9583, 0.08333, 0.9583, 0.1667, 0.9375, 0.1667, 0.9375, 0.1667, 0.9583, 0.1667, 0.9583, 0.25, 0.9375, 0.25, 0.9375, 0.25, 0.9583, 0.25, 0.9583, 0.3333, 0.9375, 0.3333, 0.9583, 0.5, 0.9792, 0.5, 0.9792, 0.5833, 0.9583, 0.5833, 0.9583, 0.5833, 0.9792, 0.5833, 0.9792, 0.6667, 0.9583, 0.6667, 0.9583, 0.6667, 0.9792, 0.6667, 0.9792, 0.75, 0.9583, 0.75, 0.9583, 0.75, 0.9792, 0.75, 0.9792, 0.8333, 0.9583, 0.8333, 0.9583, 0.8333, 0.9792, 0.8333, 0.9792, 0.9167, 0.9583, 0.9167, 0.9583, 0.9167, 0.9792, 0.9167, 0.9792, 1.0, 0.9583, 1.0, 0.9583, 2.22e-16, 0.9792, 2.22e-16, 0.9792, 0.08333, 0.9583, 0.08333, 0.9583, 0.08333, 0.9792, 0.08333, 0.9792, 0.1667, 0.9583, 0.1667, 0.9583, 0.1667, 0.9792, 0.1667, 0.9792, 0.25, 0.9583, 0.25, 0.9583, 0.25, 0.9792, 0.25, 0.9792, 0.3333, 0.9583, 0.3333, 0.9583, 0.3333, 0.9792, 0.3333, 0.9792, 0.4167, 0.9583, 0.4167, 0.9583, 0.4167, 0.9792, 0.4167, 0.9792, 0.5, 0.9583, 0.5, 0.9792, 0.5, 1.0, 0.5, 1.0, 0.5833, 0.9792, 0.5833, 0.9792, 0.5833, 1.0, 0.5833, 1.0, 0.6667, 0.9792, 0.6667, 0.9792, 0.6667, 1.0, 0.6667, 1.0, 0.75, 0.9792, 0.75, 0.9792, 0.75, 1.0, 0.75, 1.0, 0.8333, 0.9792, 0.8333, 0.9792, 0.8333, 1.0, 0.8333, 1.0, 0.9167, 0.9792, 0.9167, 0.9792, 0.9167, 1.0, 0.9167, 1.0, 1.0, 0.9792, 1.0, 0.9792, 2.22e-16, 1.0, 2.22e-16, 1.0, 0.08333, 0.9792, 0.08333, 0.9792, 0.08333, 1.0, 0.08333, 1.0, 0.1667, 0.9792, 0.1667, 0.9792, 0.1667, 1.0, 0.1667, 1.0, 0.25, 0.9792, 0.25, 0.9792, 0.25, 1.0, 0.25, 1.0, 0.3333, 0.9792, 0.3333, 0.9792, 0.3333, 1.0, 0.3333, 1.0, 0.4167, 0.9792, 0.4167, 0.9792, 0.4167, 1.0, 0.4167, 1.0, 0.5, 0.9792, 0.5, 8.882e-16, 0.5, 0.02083, 0.5, 0.02083, 0.5833, 8.882e-16, 0.5833, 8.882e-16, 0.5833, 0.02083, 0.5833, 0.02083, 0.6667, 8.882e-16, 0.6667, 8.882e-16, 0.6667, 0.02083, 0.6667, 0.02083, 0.75, 8.882e-16, 0.75, 8.882e-16, 0.75, 0.02083, 0.75, 0.02083, 0.8333, 8.882e-16, 0.8333, 8.882e-16, 0.8333, 0.02083, 0.8333, 0.02083, 0.9167, 8.882e-16, 0.9167, 8.882e-16, 0.9167, 0.02083, 0.9167, 0.02083, 1.0, 8.882e-16, 1.0, 8.882e-16, 2.22e-16, 0.02083, 2.22e-16, 0.02083, 0.08333, 8.882e-16, 0.08333, 8.882e-16, 0.08333, 0.02083, 0.08333, 0.02083, 0.1667, 8.882e-16, 0.1667, 8.882e-16, 0.1667, 0.02083, 0.1667, 0.02083, 0.25, 8.882e-16, 0.25, 8.882e-16, 0.25, 0.02083, 0.25, 0.02083, 0.3333, 8.882e-16, 0.3333, 8.882e-16, 0.3333, 0.02083, 0.3333, 0.02083, 0.4167, 8.882e-16, 0.4167, 8.882e-16, 0.4167, 0.02083, 0.4167, 0.02083, 0.5, 8.882e-16, 0.5, 0.02083, 0.5, 0.04167, 0.5, 0.04167, 0.5833, 0.02083, 0.5833, 0.02083, 0.5833, 0.04167, 0.5833, 0.04167, 0.6667, 0.02083, 0.6667, 0.02083, 0.6667, 0.04167, 0.6667, 0.04167, 0.75, 0.02083, 0.75, 0.02083, 0.75, 0.04167, 0.75, 0.04167, 0.8333, 0.02083, 0.8333, 0.02083, 0.8333, 0.04167, 0.8333, 0.04167, 0.9167, 0.02083, 0.9167, 0.02083, 0.9167, 0.04167, 0.9167, 0.04167, 1.0, 0.02083, 1.0, 0.02083, 2.22e-16, 0.04167, 2.22e-16, 0.04167, 0.08333, 0.02083, 0.08333, 0.02083, 0.08333, 0.04167, 0.08333, 0.04167, 0.1667, 0.02083, 0.1667, 0.02083, 0.1667, 0.04167, 0.1667, 0.04167, 0.25, 0.02083, 0.25, 0.02083, 0.25, 0.04167, 0.25, 0.04167, 0.3333, 0.02083, 0.3333, 0.02083, 0.3333, 0.04167, 0.3333, 0.04167, 0.4167, 0.02083, 0.4167, 0.02083, 0.4167, 0.04167, 0.4167, 0.04167, 0.5, 0.02083, 0.5, 0.04167, 0.5, 0.0625, 0.5, 0.0625, 0.5833, 0.04167, 0.5833, 0.04167, 0.5833, 0.0625, 0.5833, 0.0625, 0.6667, 0.04167, 0.6667, 0.04167, 0.6667, 0.0625, 0.6667, 0.0625, 0.75, 0.04167, 0.75, 0.04167, 0.75, 0.0625, 0.75, 0.0625, 0.8333, 0.04167, 0.8333, 0.04167, 0.8333, 0.0625, 0.8333, 0.0625, 0.9167, 0.04167, 0.9167, 0.04167, 0.9167, 0.0625, 0.9167, 0.0625, 1.0, 0.04167, 1.0, 0.04167, 2.22e-16, 0.0625, 2.22e-16, 0.0625, 0.08333, 0.04167, 0.08333, 0.04167, 0.08333, 0.0625, 0.08333, 0.0625, 0.1667, 0.04167, 0.1667, 0.04167, 0.1667, 0.0625, 0.1667, 0.0625, 0.25, 0.04167, 0.25, 0.04167, 0.25, 0.0625, 0.25, 0.0625, 0.3333, 0.04167, 0.3333, 0.04167, 0.3333, 0.0625, 0.3333, 0.0625, 0.4167, 0.04167, 0.4167, 0.04167, 0.4167, 0.0625, 0.4167, 0.0625, 0.5, 0.04167, 0.5, 0.0625, 0.5, 0.08333, 0.5, 0.08333, 0.5833, 0.0625, 0.5833, 0.0625, 0.5833, 0.08333, 0.5833, 0.08333, 0.6667, 0.0625, 0.6667, 0.0625, 0.6667, 0.08333, 0.6667, 0.08333, 0.75, 0.0625, 0.75, 0.0625, 0.75, 0.08333, 0.75, 0.08333, 0.8333, 0.0625, 0.8333, 0.0625, 0.8333, 0.08333, 0.8333, 0.08333, 0.9167, 0.0625, 0.9167, 0.0625, 0.9167, 0.08333, 0.9167, 0.08333, 1.0, 0.0625, 1.0, 0.0625, 2.22e-16, 0.08333, 2.22e-16, 0.08333, 0.08333, 0.0625, 0.08333, 0.0625, 0.08333, 0.08333, 0.08333, 0.08333, 0.1667, 0.0625, 0.1667, 0.0625, 0.1667, 0.08333, 0.1667, 0.08333, 0.25, 0.0625, 0.25, 0.0625, 0.25, 0.08333, 0.25, 0.08333, 0.3333, 0.0625, 0.3333, 0.0625, 0.3333, 0.08333, 0.3333, 0.08333, 0.4167, 0.0625, 0.4167, 0.0625, 0.4167, 0.08333, 0.4167, 0.08333, 0.5, 0.0625, 0.5, 0.08333, 0.5, 0.1042, 0.5, 0.1042, 0.5833, 0.08333, 0.5833, 0.08333, 0.5833, 0.1042, 0.5833, 0.1042, 0.6667, 0.08333, 0.6667, 0.08333, 0.6667, 0.1042, 0.6667, 0.1042, 0.75, 0.08333, 0.75, 0.08333, 0.75, 0.1042, 0.75, 0.1042, 0.8333, 0.08333, 0.8333, 0.08333, 0.8333, 0.1042, 0.8333, 0.1042, 0.9167, 0.08333, 0.9167, 0.08333, 0.9167, 0.1042, 0.9167, 0.1042, 1.0, 0.08333, 1.0, 0.08333, 2.22e-16, 0.1042, 2.22e-16, 0.1042, 0.08333, 0.08333, 0.08333, 0.08333, 0.08333, 0.1042, 0.08333, 0.1042, 0.1667, 0.08333, 0.1667, 0.08333, 0.1667, 0.1042, 0.1667, 0.1042, 0.25, 0.08333, 0.25, 0.08333, 0.25, 0.1042, 0.25, 0.1042, 0.3333, 0.08333, 0.3333, 0.08333, 0.3333, 0.1042, 0.3333, 0.1042, 0.4167, 0.08333, 0.4167, 0.08333, 0.4167, 0.1042, 0.4167, 0.1042, 0.5, 0.08333, 0.5, 0.1042, 0.5, 0.125, 0.5, 0.125, 0.5833, 0.1042, 0.5833, 0.1042, 0.5833, 0.125, 0.5833, 0.125, 0.6667, 0.1042, 0.6667, 0.1042, 0.6667, 0.125, 0.6667, 0.125, 0.75, 0.1042, 0.75, 0.1042, 0.75, 0.125, 0.75, 0.125, 0.8333, 0.1042, 0.8333, 0.1042, 0.8333, 0.125, 0.8333, 0.125, 0.9167, 0.1042, 0.9167, 0.1042, 0.9167, 0.125, 0.9167, 0.125, 1.0, 0.1042, 1.0, 0.1042, 2.22e-16, 0.125, 2.22e-16, 0.125, 0.08333, 0.1042, 0.08333, 0.1042, 0.08333, 0.125, 0.08333, 0.125, 0.1667, 0.1042, 0.1667, 0.1042, 0.1667, 0.125, 0.1667, 0.125, 0.25, 0.1042, 0.25, 0.1042, 0.25, 0.125, 0.25, 0.125, 0.3333, 0.1042, 0.3333, 0.1042, 0.3333, 0.125, 0.3333, 0.125, 0.4167, 0.1042, 0.4167, 0.1042, 0.4167, 0.125, 0.4167, 0.125, 0.5, 0.1042, 0.5, 0.125, 0.5, 0.1458, 0.5, 0.1458, 0.5833, 0.125, 0.5833, 0.125, 0.5833, 0.1458, 0.5833, 0.1458, 0.6667, 0.125, 0.6667, 0.125, 0.6667, 0.1458, 0.6667, 0.1458, 0.75, 0.125, 0.75, 0.125, 0.75, 0.1458, 0.75, 0.1458, 0.8333, 0.125, 0.8333, 0.125, 0.8333, 0.1458, 0.8333, 0.1458, 0.9167, 0.125, 0.9167, 0.125, 0.9167, 0.1458, 0.9167, 0.1458, 1.0, 0.125, 1.0, 0.125, 2.22e-16, 0.1458, 2.22e-16, 0.1458, 0.08333, 0.125, 0.08333, 0.125, 0.08333, 0.1458, 0.08333, 0.1458, 0.1667, 0.125, 0.1667, 0.125, 0.1667, 0.1458, 0.1667, 0.1458, 0.25, 0.125, 0.25, 0.125, 0.25, 0.1458, 0.25, 0.1458, 0.3333, 0.125, 0.3333, 0.125, 0.3333, 0.1458, 0.3333, 0.1458, 0.4167, 0.125, 0.4167, 0.125, 0.4167, 0.1458, 0.4167, 0.1458, 0.5, 0.125, 0.5, 0.1458, 0.5, 0.1667, 0.5, 0.1667, 0.5833, 0.1458, 0.5833, 0.1458, 0.5833, 0.1667, 0.5833, 0.1667, 0.6667, 0.1458, 0.6667, 0.1458, 0.6667, 0.1667, 0.6667, 0.1667, 0.75, 0.1458, 0.75, 0.1458, 0.75, 0.1667, 0.75, 0.1667, 0.8333, 0.1458, 0.8333, 0.1458, 0.8333, 0.1667, 0.8333, 0.1667, 0.9167, 0.1458, 0.9167, 0.1458, 0.9167, 0.1667, 0.9167, 0.1667, 1.0, 0.1458, 1.0, 0.1458, 2.22e-16, 0.1667, 2.22e-16, 0.1667, 0.08333, 0.1458, 0.08333, 0.1458, 0.08333, 0.1667, 0.08333, 0.1667, 0.1667, 0.1458, 0.1667, 0.1458, 0.1667, 0.1667, 0.1667, 0.1667, 0.25, 0.1458, 0.25, 0.1458, 0.25, 0.1667, 0.25, 0.1667, 0.3333, 0.1458, 0.3333, 0.1458, 0.3333, 0.1667, 0.3333, 0.1667, 0.4167, 0.1458, 0.4167, 0.1458, 0.4167, 0.1667, 0.4167, 0.1667, 0.5, 0.1458, 0.5, 0.1667, 0.5, 0.1875, 0.5, 0.1875, 0.5833, 0.1667, 0.5833, 0.1667, 0.5833, 0.1875, 0.5833, 0.1875, 0.6667, 0.1667, 0.6667, 0.1667, 0.6667, 0.1875, 0.6667, 0.1875, 0.75, 0.1667, 0.75, 0.1667, 0.75, 0.1875, 0.75, 0.1875, 0.8333, 0.1667, 0.8333, 0.1667, 0.8333, 0.1875, 0.8333, 0.1875, 0.9167, 0.1667, 0.9167, 0.1667, 0.9167, 0.1875, 0.9167, 0.1875, 1.0, 0.1667, 1.0, 0.1667, 2.22e-16, 0.1875, 2.22e-16, 0.1875, 0.08333, 0.1667, 0.08333, 0.1667, 0.08333, 0.1875, 0.08333, 0.1875, 0.1667, 0.1667, 0.1667, 0.1667, 0.1667, 0.1875, 0.1667, 0.1875, 0.25, 0.1667, 0.25, 0.1667, 0.25, 0.1875, 0.25, 0.1875, 0.3333, 0.1667, 0.3333, 0.1667, 0.3333, 0.1875, 0.3333, 0.1875, 0.4167, 0.1667, 0.4167, 0.1667, 0.4167, 0.1875, 0.4167, 0.1875, 0.5, 0.1667, 0.5, 0.1875, 0.5, 0.2083, 0.5, 0.2083, 0.5833, 0.1875, 0.5833, 0.1875, 0.5833, 0.2083, 0.5833, 0.2083, 0.6667, 0.1875, 0.6667, 0.1875, 0.6667, 0.2083, 0.6667, 0.2083, 0.75, 0.1875, 0.75, 0.1875, 0.75, 0.2083, 0.75, 0.2083, 0.8333, 0.1875, 0.8333, 0.1875, 0.8333, 0.2083, 0.8333, 0.2083, 0.9167, 0.1875, 0.9167, 0.1875, 0.9167, 0.2083, 0.9167, 0.2083, 1.0, 0.1875, 1.0, 0.1875, 2.22e-16, 0.2083, 2.22e-16, 0.2083, 0.08333, 0.1875, 0.08333, 0.1875, 0.08333, 0.2083, 0.08333, 0.2083, 0.1667, 0.1875, 0.1667, 0.1875, 0.1667, 0.2083, 0.1667, 0.2083, 0.25, 0.1875, 0.25, 0.1875, 0.25, 0.2083, 0.25, 0.2083, 0.3333, 0.1875, 0.3333, 0.1875, 0.3333, 0.2083, 0.3333, 0.2083, 0.4167, 0.1875, 0.4167, 0.1875, 0.4167, 0.2083, 0.4167, 0.2083, 0.5, 0.1875, 0.5, 0.2083, 0.5, 0.2292, 0.5, 0.2292, 0.5833, 0.2083, 0.5833, 0.2083, 0.5833, 0.2292, 0.5833, 0.2292, 0.6667, 0.2083, 0.6667, 0.2083, 0.6667, 0.2292, 0.6667, 0.2292, 0.75, 0.2083, 0.75, 0.2083, 0.75, 0.2292, 0.75, 0.2292, 0.8333, 0.2083, 0.8333, 0.2083, 0.8333, 0.2292, 0.8333, 0.2292, 0.9167, 0.2083, 0.9167, 0.2083, 0.9167, 0.2292, 0.9167, 0.2292, 1.0, 0.2083, 1.0, 0.2083, 2.22e-16, 0.2292, 2.22e-16, 0.2292, 0.08333, 0.2083, 0.08333, 0.2083, 0.08333, 0.2292, 0.08333, 0.2292, 0.1667, 0.2083, 0.1667, 0.2083, 0.1667, 0.2292, 0.1667, 0.2292, 0.25, 0.2083, 0.25, 0.2083, 0.25, 0.2292, 0.25, 0.2292, 0.3333, 0.2083, 0.3333, 0.2083, 0.3333, 0.2292, 0.3333, 0.2292, 0.4167, 0.2083, 0.4167, 0.2083, 0.4167, 0.2292, 0.4167, 0.2292, 0.5, 0.2083, 0.5, 0.2292, 0.5, 0.25, 0.5, 0.25, 0.5833, 0.2292, 0.5833, 0.2292, 0.5833, 0.25, 0.5833, 0.25, 0.6667, 0.2292, 0.6667, 0.2292, 0.6667, 0.25, 0.6667, 0.25, 0.75, 0.2292, 0.75, 0.2292, 0.75, 0.25, 0.75, 0.25, 0.8333, 0.2292, 0.8333, 0.2292, 0.8333, 0.25, 0.8333, 0.25, 0.9167, 0.2292, 0.9167, 0.2292, 0.9167, 0.25, 0.9167, 0.25, 1.0, 0.2292, 1.0, 0.2292, 2.22e-16, 0.25, 2.22e-16, 0.25, 0.08333, 0.2292, 0.08333, 0.2292, 0.08333, 0.25, 0.08333, 0.25, 0.1667, 0.2292, 0.1667, 0.2292, 0.1667, 0.25, 0.1667, 0.25, 0.25, 0.2292, 0.25, 0.2292, 0.25, 0.25, 0.25, 0.25, 0.3333, 0.2292, 0.3333, 0.2292, 0.3333, 0.25, 0.3333, 0.25, 0.4167, 0.2292, 0.4167, 0.2292, 0.4167, 0.25, 0.4167, 0.25, 0.5, 0.2292, 0.5, 0.25, 0.5, 0.2708, 0.5, 0.2708, 0.5833, 0.25, 0.5833, 0.25, 0.5833, 0.2708, 0.5833, 0.2708, 0.6667, 0.25, 0.6667, 0.25, 0.6667, 0.2708, 0.6667, 0.2708, 0.75, 0.25, 0.75, 0.25, 0.75, 0.2708, 0.75, 0.2708, 0.8333, 0.25, 0.8333, 0.25, 0.8333, 0.2708, 0.8333, 0.2708, 0.9167, 0.25, 0.9167, 0.25, 0.9167, 0.2708, 0.9167, 0.2708, 1.0, 0.25, 1.0, 0.25, 2.22e-16, 0.2708, 2.22e-16, 0.2708, 0.08333, 0.25, 0.08333, 0.25, 0.08333, 0.2708, 0.08333, 0.2708, 0.1667, 0.25, 0.1667, 0.25, 0.1667, 0.2708, 0.1667, 0.2708, 0.25, 0.25, 0.25, 0.25, 0.25, 0.2708, 0.25, 0.2708, 0.3333, 0.25, 0.3333, 0.25, 0.3333, 0.2708, 0.3333, 0.2708, 0.4167, 0.25, 0.4167, 0.25, 0.4167, 0.2708, 0.4167, 0.2708, 0.5, 0.25, 0.5, 0.2708, 0.5, 0.2917, 0.5, 0.2917, 0.5833, 0.2708, 0.5833, 0.2708, 0.5833, 0.2917, 0.5833, 0.2917, 0.6667, 0.2708, 0.6667, 0.2708, 0.6667, 0.2917, 0.6667, 0.2917, 0.75, 0.2708, 0.75, 0.2708, 0.75, 0.2917, 0.75, 0.2917, 0.8333, 0.2708, 0.8333, 0.2708, 0.8333, 0.2917, 0.8333, 0.2917, 0.9167, 0.2708, 0.9167, 0.2708, 0.9167, 0.2917, 0.9167, 0.2917, 1.0, 0.2708, 1.0, 0.2708, 2.22e-16, 0.2917, 2.22e-16, 0.2917, 0.08333, 0.2708, 0.08333, 0.2708, 0.08333, 0.2917, 0.08333, 0.2917, 0.1667, 0.2708, 0.1667, 0.2708, 0.1667, 0.2917, 0.1667, 0.2917, 0.25, 0.2708, 0.25, 0.2708, 0.25, 0.2917, 0.25, 0.2917, 0.3333, 0.2708, 0.3333, 0.2708, 0.3333, 0.2917, 0.3333, 0.2917, 0.4167, 0.2708, 0.4167, 0.2708, 0.4167, 0.2917, 0.4167, 0.2917, 0.5, 0.2708, 0.5, 0.2917, 0.5, 0.3125, 0.5, 0.3125, 0.5833, 0.2917, 0.5833, 0.2917, 0.5833, 0.3125, 0.5833, 0.3125, 0.6667, 0.2917, 0.6667, 0.2917, 0.6667, 0.3125, 0.6667, 0.3125, 0.75, 0.2917, 0.75, 0.2917, 0.75, 0.3125, 0.75, 0.3125, 0.8333, 0.2917, 0.8333, 0.2917, 0.8333, 0.3125, 0.8333, 0.3125, 0.9167, 0.2917, 0.9167, 0.2917, 0.9167, 0.3125, 0.9167, 0.3125, 1.0, 0.2917, 1.0, 0.2917, 2.22e-16, 0.3125, 2.22e-16, 0.3125, 0.08333, 0.2917, 0.08333, 0.2917, 0.08333, 0.3125, 0.08333, 0.3125, 0.1667, 0.2917, 0.1667, 0.2917, 0.1667, 0.3125, 0.1667, 0.3125, 0.25, 0.2917, 0.25, 0.2917, 0.25, 0.3125, 0.25, 0.3125, 0.3333, 0.2917, 0.3333, 0.2917, 0.3333, 0.3125, 0.3333, 0.3125, 0.4167, 0.2917, 0.4167, 0.2917, 0.4167, 0.3125, 0.4167, 0.3125, 0.5, 0.2917, 0.5, 0.3125, 0.5, 0.3333, 0.5, 0.3333, 0.5833, 0.3125, 0.5833, 0.3125, 0.5833, 0.3333, 0.5833, 0.3333, 0.6667, 0.3125, 0.6667, 0.3125, 0.6667, 0.3333, 0.6667, 0.3333, 0.75, 0.3125, 0.75, 0.3125, 0.75, 0.3333, 0.75, 0.3333, 0.8333, 0.3125, 0.8333, 0.3125, 0.8333, 0.3333, 0.8333, 0.3333, 0.9167, 0.3125, 0.9167, 0.3125, 0.9167, 0.3333, 0.9167, 0.3333, 1.0, 0.3125, 1.0, 0.3125, 2.22e-16, 0.3333, 2.22e-16, 0.3333, 0.08333, 0.3125, 0.08333, 0.3125, 0.08333, 0.3333, 0.08333, 0.3333, 0.1667, 0.3125, 0.1667, 0.3125, 0.1667, 0.3333, 0.1667, 0.3333, 0.25, 0.3125, 0.25, 0.3125, 0.25, 0.3333, 0.25, 0.3333, 0.3333, 0.3125, 0.3333, 0.3125, 0.3333, 0.3333, 0.3333, 0.3333, 0.4167, 0.3125, 0.4167, 0.3125, 0.4167, 0.3333, 0.4167, 0.3333, 0.5, 0.3125, 0.5, 0.3333, 0.5, 0.3542, 0.5, 0.3542, 0.5833, 0.3333, 0.5833, 0.3333, 0.5833, 0.3542, 0.5833, 0.3542, 0.6667, 0.3333, 0.6667, 0.3333, 0.6667, 0.3542, 0.6667, 0.3542, 0.75, 0.3333, 0.75, 0.3333, 0.75, 0.3542, 0.75, 0.3542, 0.8333, 0.3333, 0.8333, 0.3333, 0.8333, 0.3542, 0.8333, 0.3542, 0.9167, 0.3333, 0.9167, 0.3333, 0.9167, 0.3542, 0.9167, 0.3542, 1.0, 0.3333, 1.0, 0.3333, 2.22e-16, 0.3542, 2.22e-16, 0.3542, 0.08333, 0.3333, 0.08333, 0.3333, 0.08333, 0.3542, 0.08333, 0.3542, 0.1667, 0.3333, 0.1667, 0.3333, 0.1667, 0.3542, 0.1667, 0.3542, 0.25, 0.3333, 0.25, 0.3333, 0.25, 0.3542, 0.25, 0.3542, 0.3333, 0.3333, 0.3333, 0.3333, 0.3333, 0.3542, 0.3333, 0.3542, 0.4167, 0.3333, 0.4167, 0.3333, 0.4167, 0.3542, 0.4167, 0.3542, 0.5, 0.3333, 0.5, 0.3542, 0.5, 0.375, 0.5, 0.375, 0.5833, 0.3542, 0.5833, 0.3542, 0.5833, 0.375, 0.5833, 0.375, 0.6667, 0.3542, 0.6667, 0.3542, 0.6667, 0.375, 0.6667, 0.375, 0.75, 0.3542, 0.75, 0.3542, 0.75, 0.375, 0.75, 0.375, 0.8333, 0.3542, 0.8333, 0.3542, 0.8333, 0.375, 0.8333, 0.375, 0.9167, 0.3542, 0.9167, 0.3542, 0.9167, 0.375, 0.9167, 0.375, 1.0, 0.3542, 1.0, 0.3542, 2.22e-16, 0.375, 2.22e-16, 0.375, 0.08333, 0.3542, 0.08333, 0.3542, 0.08333, 0.375, 0.08333, 0.375, 0.1667, 0.3542, 0.1667, 0.3542, 0.1667, 0.375, 0.1667, 0.375, 0.25, 0.3542, 0.25, 0.3542, 0.25, 0.375, 0.25, 0.375, 0.3333, 0.3542, 0.3333, 0.3542, 0.3333, 0.375, 0.3333, 0.375, 0.4167, 0.3542, 0.4167, 0.3542, 0.4167, 0.375, 0.4167, 0.375, 0.5, 0.3542, 0.5, 0.375, 0.5, 0.3958, 0.5, 0.3958, 0.5833, 0.375, 0.5833, 0.375, 0.5833, 0.3958, 0.5833, 0.3958, 0.6667, 0.375, 0.6667, 0.375, 0.6667, 0.3958, 0.6667, 0.3958, 0.75, 0.375, 0.75, 0.375, 0.75, 0.3958, 0.75, 0.3958, 0.8333, 0.375, 0.8333, 0.375, 0.8333, 0.3958, 0.8333, 0.3958, 0.9167, 0.375, 0.9167, 0.375, 0.9167, 0.3958, 0.9167, 0.3958, 1.0, 0.375, 1.0, 0.375, 2.22e-16, 0.3958, 2.22e-16, 0.3958, 0.08333, 0.375, 0.08333, 0.375, 0.08333, 0.3958, 0.08333, 0.3958, 0.1667, 0.375, 0.1667, 0.375, 0.1667, 0.3958, 0.1667, 0.3958, 0.25, 0.375, 0.25, 0.375, 0.25, 0.3958, 0.25, 0.3958, 0.3333, 0.375, 0.3333, 0.375, 0.3333, 0.3958, 0.3333, 0.3958, 0.4167, 0.375, 0.4167, 0.375, 0.4167, 0.3958, 0.4167, 0.3958, 0.5, 0.375, 0.5, 0.3958, 0.5, 0.4167, 0.5, 0.4167, 0.5833, 0.3958, 0.5833, 0.3958, 0.5833, 0.4167, 0.5833, 0.4167, 0.6667, 0.3958, 0.6667, 0.3958, 0.6667, 0.4167, 0.6667, 0.4167, 0.75, 0.3958, 0.75, 0.3958, 0.75, 0.4167, 0.75, 0.4167, 0.8333, 0.3958, 0.8333, 0.3958, 0.8333, 0.4167, 0.8333, 0.4167, 0.9167, 0.3958, 0.9167, 0.3958, 0.9167, 0.4167, 0.9167, 0.4167, 1.0, 0.3958, 1.0, 0.3958, 2.22e-16, 0.4167, 2.22e-16, 0.4167, 0.08333, 0.3958, 0.08333, 0.3958, 0.08333, 0.4167, 0.08333, 0.4167, 0.1667, 0.3958, 0.1667, 0.3958, 0.1667, 0.4167, 0.1667, 0.4167, 0.25, 0.3958, 0.25, 0.3958, 0.25, 0.4167, 0.25, 0.4167, 0.3333, 0.3958, 0.3333, 0.3958, 0.3333, 0.4167, 0.3333, 0.4167, 0.4167, 0.3958, 0.4167, 0.3958, 0.4167, 0.4167, 0.4167, 0.4167, 0.5, 0.3958, 0.5, 0.4167, 0.5, 0.4375, 0.5, 0.4375, 0.5833, 0.4167, 0.5833, 0.4167, 0.5833, 0.4375, 0.5833, 0.4375, 0.6667, 0.4167, 0.6667, 0.4167, 0.6667, 0.4375, 0.6667, 0.4375, 0.75, 0.4167, 0.75, 0.4167, 0.75, 0.4375, 0.75, 0.4375, 0.8333, 0.4167, 0.8333, 0.4167, 0.8333, 0.4375, 0.8333, 0.4375, 0.9167, 0.4167, 0.9167, 0.4167, 0.9167, 0.4375, 0.9167, 0.4375, 1.0, 0.4167, 1.0, 0.4167, 2.22e-16, 0.4375, 2.22e-16, 0.4375, 0.08333, 0.4167, 0.08333, 0.4167, 0.08333, 0.4375, 0.08333, 0.4375, 0.1667, 0.4167, 0.1667, 0.4167, 0.1667, 0.4375, 0.1667, 0.4375, 0.25, 0.4167, 0.25, 0.4167, 0.25, 0.4375, 0.25, 0.4375, 0.3333, 0.4167, 0.3333, 0.4167, 0.3333, 0.4375, 0.3333, 0.4375, 0.4167, 0.4167, 0.4167, 0.4167, 0.4167, 0.4375, 0.4167, 0.4375, 0.5, 0.4167, 0.5, 0.4375, 0.5, 0.4583, 0.5, 0.4583, 0.5833, 0.4375, 0.5833, 0.4375, 0.5833, 0.4583, 0.5833, 0.4583, 0.6667, 0.4375, 0.6667, 0.4375, 0.6667, 0.4583, 0.6667, 0.4583, 0.75, 0.4375, 0.75, 0.4375, 0.75, 0.4583, 0.75, 0.4583, 0.8333, 0.4375, 0.8333, 0.4375, 0.8333, 0.4583, 0.8333, 0.4583, 0.9167, 0.4375, 0.9167, 0.4375, 0.9167, 0.4583, 0.9167, 0.4583, 1.0, 0.4375, 1.0, 0.4375, 2.22e-16, 0.4583, 2.22e-16, 0.4583, 0.08333, 0.4375, 0.08333, 0.4375, 0.08333, 0.4583, 0.08333, 0.4583, 0.1667, 0.4375, 0.1667, 0.4375, 0.1667, 0.4583, 0.1667, 0.4583, 0.25, 0.4375, 0.25, 0.4375, 0.25, 0.4583, 0.25, 0.4583, 0.3333, 0.4375, 0.3333, 0.4375, 0.3333, 0.4583, 0.3333, 0.4583, 0.4167, 0.4375, 0.4167, 0.4375, 0.4167, 0.4583, 0.4167, 0.4583, 0.5, 0.4375, 0.5, 0.4583, 0.5, 0.4792, 0.5, 0.4792, 0.5833, 0.4583, 0.5833, 0.4583, 0.5833, 0.4792, 0.5833, 0.4792, 0.6667, 0.4583, 0.6667, 0.4583, 0.6667, 0.4792, 0.6667, 0.4792, 0.75, 0.4583, 0.75, 0.4583, 0.75, 0.4792, 0.75, 0.4792, 0.8333, 0.4583, 0.8333, 0.4583, 0.8333, 0.4792, 0.8333, 0.4792, 0.9167, 0.4583, 0.9167, 0.4583, 0.9167, 0.4792, 0.9167, 0.4792, 1.0, 0.4583, 1.0, 0.4583, 2.22e-16, 0.4792, 2.22e-16, 0.4792, 0.08333, 0.4583, 0.08333, 0.4583, 0.08333, 0.4792, 0.08333, 0.4792, 0.1667, 0.4583, 0.1667, 0.4583, 0.1667, 0.4792, 0.1667, 0.4792, 0.25, 0.4583, 0.25, 0.4583, 0.25, 0.4792, 0.25, 0.4792, 0.3333, 0.4583, 0.3333, 0.4583, 0.3333, 0.4792, 0.3333, 0.4792, 0.4167, 0.4583, 0.4167, 0.4583, 0.4167, 0.4792, 0.4167, 0.4792, 0.5, 0.4583, 0.5, 0.4792, 0.5, 0.5, 0.5, 0.5, 0.5833, 0.4792, 0.5833, 0.4792, 0.5833, 0.5, 0.5833, 0.5, 0.6667, 0.4792, 0.6667, 0.4792, 0.6667, 0.5, 0.6667, 0.5, 0.75, 0.4792, 0.75, 0.4792, 0.75, 0.5, 0.75, 0.5, 0.8333, 0.4792, 0.8333, 0.4792, 0.8333, 0.5, 0.8333, 0.5, 0.9167, 0.4792, 0.9167, 0.4792, 0.9167, 0.5, 0.9167, 0.5, 1.0, 0.4792, 1.0, 0.4792, 2.22e-16, 0.5, 2.22e-16, 0.5, 0.08333, 0.4792, 0.08333, 0.4792, 0.08333, 0.5, 0.08333, 0.5, 0.1667, 0.4792, 0.1667, 0.4792, 0.1667, 0.5, 0.1667, 0.5, 0.25, 0.4792, 0.25, 0.4792, 0.25, 0.5, 0.25, 0.5, 0.3333, 0.4792, 0.3333, 0.4792, 0.3333, 0.5, 0.3333, 0.5, 0.4167, 0.4792, 0.4167, 0.4792, 0.4167, 0.5, 0.4167, 0.5, 0.5, 0.4792, 0.5])
me_cube.materials.append(mat_material)
me_cube.use_mirror_vertex_groups = False
me_cube.update()

# ---- objects
ob_buttonstand = bpy.data.objects.new('ButtonStand', me_cube)

# ---- transforms, parenting, visibility, modifiers, constraints
ob_buttonstand.location = (0.0, 0.0, 0.0)
ob_buttonstand.lock_rotations_4d = False
ob_buttonstand.empty_display_type = 'ARROWS'
ob_buttonstand.lineart.crease_threshold = 0.0
_m = ob_buttonstand.modifiers.new('Auto Smooth', 'NODES')
_m.node_group = ng_auto_smooth
_gi = [s.identifier for s in ng_auto_smooth.interface.items_tree if s.item_type == 'SOCKET' and s.in_out == 'INPUT']
_m[_gi[1]] = 0.5236  # Angle

# ---- collection membership
scene.collection.objects.link(ob_buttonstand)

# ---- scene / render settings (as saved in the file)
scene.frame_start = 1; scene.frame_end = 250; scene.frame_set(1)
scene.render.engine = 'BLENDER_EEVEE_NEXT'
scene.cycles.sampling_pattern = 'TABULATED_SOBOL'
scene.view_settings.view_transform = 'Filmic'
bpy.context.view_layer.update()

# ---- added for rendering (the .blend has no active camera and no usable light): camera, sun
cam_auto = bpy.data.cameras.new('AutoCamera')
cam_auto.lens = 50.0
cam_auto.sensor_width = 36.0
cam_auto.clip_end = 1000.0
ob_auto_camera = bpy.data.objects.new('AutoCamera', cam_auto)
scene.collection.objects.link(ob_auto_camera)
ob_auto_camera.location = (2.25348, -2.7047, 2.85744)
ob_auto_camera.rotation_euler = (1.09748, -7.21219e-08, 0.694738)
scene.camera = ob_auto_camera
light_auto_sun = bpy.data.lights.new('AutoSun', 'SUN')
light_auto_sun.energy = 3.0
light_auto_sun.angle = 0.0523599
ob_auto_sun = bpy.data.objects.new('AutoSun', light_auto_sun)
scene.collection.objects.link(ob_auto_sun)
ob_auto_sun.rotation_euler = (0.872665, 0.174533, 0.523599)
bpy.context.view_layer.update()
